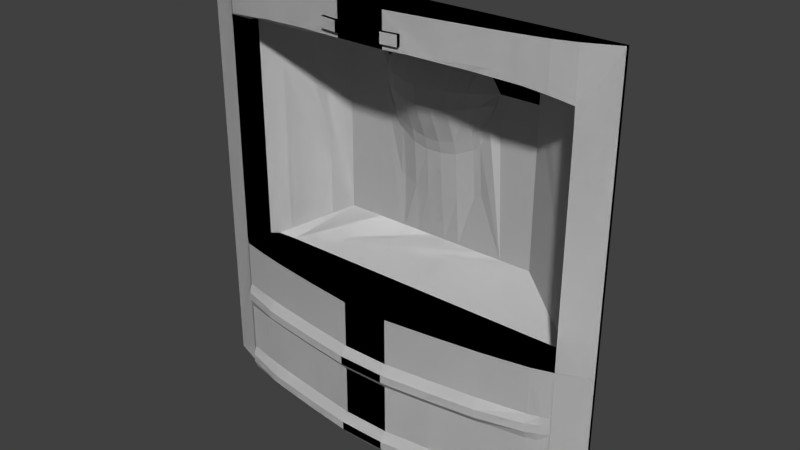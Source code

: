 # Source: bridg2_5.blend  (saved by Blender 2.76.0; exported with 4.5.12 LTS)
import bpy
from mathutils import Matrix  # noqa: F401  (used for matrix-valued properties, if any)

bpy.ops.wm.read_factory_settings(use_empty=True)
scene = bpy.context.scene
scene.name = 'Scene'

# ---- collections
col_collection_1 = bpy.data.collections.new('Collection 1'); scene.collection.children.link(col_collection_1)

# ---- materials (node trees are filled in below, after node groups)
mat_bridg2_4 = bpy.data.materials.new('bridg2_4')
mat_bridg2_4.alpha_threshold = 0.0
mat_bridg2_4.use_transparent_shadow = False
mat_bridg2_4.roughness = 0.5

# ---- material node trees

# ---- world
world_world = bpy.data.worlds.new('World'); scene.world = world_world
world_world.color = (0.05088, 0.05088, 0.05088)
world_world.use_sun_shadow = False
world_world.sun_shadow_jitter_overblur = 0.0
world_world.cycles.sampling_method = 'MANUAL'
world_world.cycles.sample_map_resolution = 256

# ---- meshes
me_bridg2_4_001 = bpy.data.meshes.new('bridg2_4.001')
me_bridg2_4_001.from_pydata([(-1.28, 1.28, -1.28), (1.28, 1.28, -1.28), (-1.28, 1.28, 1.28), (1.28, 1.28, 1.28), (-0.7111, 1.603, 0.7388), (0.9806, 1.422, 0.7887), (-0.4267, 1.66, 0.7388), (-0.1401, 1.513, 0.7388), (-0.2712, 1.577, 0.7388), (0.1422, 1.513, 0.7388), (0.4267, 1.66, 0.7388), (0.2844, 1.585, 0.7388), (0.7111, 1.596, 0.7388), (0.6193, 1.66, 0.8771), (-0.1401, 1.591, 0.8927), (1.101, 1.34, 0.9241), (0.2844, 1.66, 0.8927), (0.1422, 1.591, 0.8927), (-0.7111, 1.603, 0.864), (-0.2712, 1.66, 0.8881), (-0.4267, 1.66, 0.8827), (0.7111, 1.596, 0.8711), (0.9806, 1.422, 0.8969), (0.8558, 1.502, 0.8603), (-1.04, 1.34, 0.9463), (-1.096, 1.34, 0.9232), (1.101, 1.34, -0.4005), (1.041, 1.379, -0.4005), (-1.04, 1.34, -0.4005), (-1.096, 1.34, -0.4005), (1.041, 1.379, 0.8091), (1.041, 1.379, 0.9063), (-0.4267, 1.052, -0.4005), (-0.7111, 1.092, -0.4005), (0.9806, 1.143, -0.4005), (-1.04, 1.157, -0.4005), (0.7111, 1.092, -0.4005), (1.101, 1.182, -0.4005), (0.4267, 1.052, -0.4005), (0.1422, 1.018, -0.4005), (-0.1401, 1.018, -0.4005), (0.8558, 1.117, 1.049), (0.6124, 1.081, 1.069), (-1.04, 1.158, 1.008), (0.7111, 1.092, 1.062), (0.2844, 1.034, 1.087), (0.4267, 1.052, 1.08), (0.1422, 1.018, 1.087), (1.101, 1.181, 0.9925), (-0.1401, 1.018, 1.087), (-0.4267, 1.052, 1.076), (0.9806, 1.142, 1.027), (-0.7111, 1.092, 1.054), (-1.096, 1.199, 0.984), (-1.096, 1.199, -0.4005), (-1.096, 1.195, 1.1), (-1.096, 1.201, 0.9064), (-1.096, 1.195, -1.28), (-1.096, 1.195, -0.7299), (-1.096, 1.195, -0.7799), (-1.096, 1.195, -1.18), (-1.096, 1.195, -1.23), (-1.096, 1.195, -0.8299), (-1.096, 1.195, -1.13), (-1.096, 1.195, -0.6799), (-1.096, 1.195, 1.28), (1.101, 1.183, -0.4005), (1.101, 1.185, 0.9064), (1.101, 1.179, -0.7299), (1.101, 1.179, -0.7799), (1.101, 1.179, -1.18), (1.101, 1.179, -1.23), (1.101, 1.179, -0.8299), (1.101, 1.179, -1.13), (1.101, 1.179, -0.6799), (1.101, 1.179, 1.28), (1.101, 1.179, -1.28), (-1.28, 1.26, -1.28), (0.9806, 1.142, -1.28), (1.28, 1.26, -1.28), (1.28, 1.26, 1.28), (-1.04, 1.157, 1.28), (-1.28, 1.26, 1.28), (-1.28, 1.26, -0.4005), (-1.04, 1.157, -0.6799), (-1.04, 1.157, -1.13), (-1.04, 1.157, -0.8299), (-1.04, 1.137, -1.23), (-1.04, 1.137, -1.18), (-1.04, 1.137, -0.7799), (-1.04, 1.137, -0.7299), (-1.04, 1.157, -1.28), (-0.7111, 1.092, -1.28), (-0.4267, 1.052, -1.28), (-0.1401, 1.018, -1.28), (0.1422, 1.018, -1.28), (0.4267, 1.052, -1.28), (0.7111, 1.092, -1.28), (0.9806, 1.142, 1.28), (0.7111, 1.092, 1.28), (0.4267, 1.052, 1.28), (0.1422, 1.018, 1.28), (-0.1401, 1.018, 1.28), (-0.4267, 1.052, 1.28), (-0.7111, 1.092, 1.28), (0.9806, 1.142, -0.6799), (0.7111, 1.092, -0.6799), (0.4267, 1.052, -0.6799), (0.1422, 1.018, -0.6799), (-0.1401, 1.018, -0.6799), (-0.4267, 1.052, -0.6799), (-0.7111, 1.092, -0.6799), (0.9806, 1.142, -1.13), (0.7111, 1.092, -1.13), (0.4267, 1.052, -1.13), (0.1422, 1.018, -1.13), (-0.1401, 1.018, -1.13), (-0.4267, 1.052, -1.13), (-0.7111, 1.092, -1.13), (0.9806, 1.142, -0.8299), (0.7111, 1.092, -0.8299), (0.4267, 1.052, -0.8299), (0.1422, 1.018, -0.8299), (-0.1401, 1.018, -0.8299), (-0.4267, 1.052, -0.8299), (-0.7111, 1.092, -0.8299), (0.9809, 1.122, -1.23), (0.7111, 1.052, -1.23), (0.4267, 1.012, -1.23), (0.1422, 0.9779, -1.23), (-0.1401, 0.9779, -1.23), (-0.4267, 1.012, -1.23), (-0.7111, 1.052, -1.23), (0.9806, 1.122, -1.18), (0.7111, 1.052, -1.18), (0.4267, 1.012, -1.18), (0.1422, 0.9779, -1.18), (-0.1401, 0.9779, -1.18), (-0.4267, 1.012, -1.18), (-0.7111, 1.052, -1.18), (0.9806, 1.122, -0.7799), (0.7111, 1.052, -0.7799), (0.4267, 1.012, -0.7799), (0.1422, 0.9779, -0.7799), (-0.1401, 0.9779, -0.7799), (-0.4267, 1.012, -0.7799), (-0.7111, 1.052, -0.7799), (0.9809, 1.122, -0.7299), (0.7111, 1.052, -0.7299), (0.4267, 1.012, -0.7299), (0.1422, 0.9779, -0.7299), (-0.1401, 0.9779, -0.7299), (-0.4267, 1.012, -0.7299), (-0.7111, 1.052, -0.7299), (-1.04, 1.157, 1.1), (0.4267, 1.052, 1.1), (0.7111, 1.092, 1.1), (1.28, 1.26, -0.4005), (1.28, 1.26, 0.9064), (-1.28, 1.26, 1.1), (-1.28, 1.26, 0.9064), (-0.8753, 1.379, -0.4005), (-0.8753, 1.474, 0.8766), (-0.8753, 1.121, -0.4005), (-0.8753, 1.121, 1.031), (-0.8753, 1.121, -1.28), (-0.8753, 1.121, 1.28), (-0.8753, 1.121, -0.6799), (-0.8753, 1.121, -1.13), (-0.8753, 1.121, -0.8299), (-0.8753, 1.091, -1.23), (-0.8753, 1.091, -1.18), (-0.8753, 1.091, -0.7799), (-0.8753, 1.091, -0.7299), (0.8459, 1.115, 1.28), (0.8459, 1.115, 1.1), (0.6126, 1.077, 1.1), (-0.7932, 1.54, 0.8544), (-0.7932, 1.106, 1.042), (-0.7932, 1.106, -1.28), (-0.7932, 1.54, 0.7388), (-0.7932, 1.106, -0.6799), (-0.7932, 1.106, -1.13), (-0.7932, 1.106, -0.8299), (-0.7932, 1.066, -1.23), (-0.7932, 1.066, -1.18), (-0.7932, 1.066, -0.7799), (-0.7932, 1.066, -0.7299), (-0.64, 1.66, 0.8687), (-0.64, 1.081, 1.059), (0.04812, 1.488, 0.7388), (-0.04598, 1.488, 0.7388), (-0.04598, 1.576, 0.8927), (0.04812, 1.576, 0.8927), (-0.04598, 1.018, 1.087), (0.04812, 1.018, 1.087), (0.6193, 1.66, 0.7388), (1.041, 1.162, 1.01), (1.041, 1.161, -1.28), (1.041, 1.161, -0.6799), (1.041, 1.161, -1.13), (1.041, 1.161, -0.8299), (1.041, 1.151, -1.23), (1.041, 1.151, -1.18), (1.041, 1.151, -0.7799), (1.041, 1.151, -0.7299), (-0.1401, 1.018, 1.12), (0.1422, 1.018, 1.12), (-0.1401, 1.018, 1.18), (0.1422, 1.018, 1.18), (0.2396, 1.555, 0.7388), (0.2396, 1.66, 0.8927), (0.2396, 1.029, 1.087), (0.2396, 1.029, 1.12), (0.2396, 1.029, 1.18), (-0.2406, 1.557, 0.7388), (-0.2406, 1.66, 0.8892), (-0.2406, 1.029, 1.083), (-0.2406, 1.029, 1.12), (-0.2406, 1.029, 1.18), (0.1422, 0.9979, 1.12), (0.2396, 1.009, 1.12), (-0.1401, 0.9979, 1.12), (-0.1401, 0.9979, 1.18), (0.1422, 0.9979, 1.18), (0.2396, 1.009, 1.18), (-0.2405, 1.009, 1.12), (-0.2405, 1.009, 1.18), (0.04812, 1.585, 0.414), (0.383, 1.66, 0.7388), (-0.04598, 1.585, 0.414), (-0.2712, 1.618, 0.4897), (0.3363, 1.66, 0.8903), (0.2396, 1.614, 0.4763), (-0.2406, 1.614, 0.4767), (0.1422, 1.594, 0.4318), (-0.3556, 1.642, 0.7388), (-0.1401, 1.594, 0.4341), (-0.3195, 1.66, 0.8865), (0.2844, 1.616, 0.5166), (-0.3556, 1.66, 0.7902), (0.3621, 1.66, 0.828), (0.3463, 1.627, 0.5721), (-0.3268, 1.621, 0.5743), (0.2844, 1.59, 0.6623), (0.1422, 1.518, 0.6331), (-0.1401, 1.518, 0.6339), (-0.2712, 1.581, 0.6531), (0.04812, 1.498, 0.627), (-0.04598, 1.498, 0.627), (0.2396, 1.558, 0.6485), (-0.2406, 1.56, 0.6486), (0.3704, 1.637, 0.6814), (-0.3457, 1.628, 0.6822), (0.04812, 1.605, 0.3392), (-0.04598, 1.605, 0.3392), (-0.2712, 1.646, 0.4076), (0.2396, 1.639, 0.3955), (-0.2406, 1.64, 0.3959), (0.1422, 1.614, 0.3553), (-0.1401, 1.612, 0.3573), (0.2844, 1.638, 0.4319), (0.04812, 1.622, 0.07515), (-0.04598, 1.622, 0.07515), (-0.2712, 1.66, 0.1182), (0.2396, 1.66, 0.1106), (-0.2406, 1.66, 0.1108), (0.1422, 1.634, 0.08528), (-0.1401, 1.634, 0.08655), (0.2844, 1.66, 0.1335), (0.6193, 1.656, -0.2087), (-0.4267, 1.656, -0.2087), (0.2396, 1.656, -0.2087), (-0.2406, 1.656, -0.2087), (-0.9997, 1.373, -0.4005), (-0.64, 1.656, -0.2087), (0.1422, 1.656, -0.2087), (-0.1401, 1.656, -0.2087), (0.04812, 1.656, -0.2087), (0.2844, 1.656, -0.2087), (-0.04598, 1.656, -0.2087), (0.4267, 1.656, -0.2087), (-0.2712, 1.656, -0.2087)], [], [(123, 122, 143, 144), (135, 134, 113, 114), (164, 43, 24, 162), (129, 128, 135, 136), (41, 44, 21, 23), (6, 236, 240, 238, 20), (257, 261, 239, 233), (210, 11, 16, 211), (120, 121, 114, 113), (180, 4, 18, 177), (215, 7, 14, 216), (190, 9, 17, 193), (11, 229, 241, 232, 16), (196, 12, 21, 13), (125, 124, 145, 146), (258, 260, 237, 234), (254, 259, 235, 228), (274, 275, 188, 18, 4, 180, 177, 162, 24, 28), (51, 41, 23, 22), (43, 53, 25, 24), (27, 26, 15, 31, 30, 5, 22, 23, 21, 12, 196, 270), (53, 43, 154, 55), (161, 27, 270, 281, 279, 272, 276, 278, 280, 277, 273, 282, 271, 275, 274), (217, 50, 20, 238, 19, 216), (46, 45, 16, 232, 13, 42), (2, 0, 77, 83, 160, 159, 82), (42, 44, 156, 176), (83, 54, 56, 160), (160, 56, 53, 55, 159), (51, 98, 174, 175, 156, 44, 41), (205, 68, 74, 199), (203, 70, 73, 200), (144, 143, 150, 151), (198, 76, 71, 202), (201, 72, 69, 204), (126, 202, 71, 70, 203, 133), (44, 42, 13, 21), (232, 241, 229, 10, 281, 270, 196, 13), (94, 95, 129, 130), (59, 89, 90, 58), (186, 146, 153, 187), (111, 110, 32, 33), (121, 122, 115, 114), (141, 140, 147, 148), (62, 86, 89, 59), (183, 125, 146, 186), (153, 152, 110, 111), (167, 181, 111, 33, 163), (150, 149, 107, 108), (120, 119, 140, 141), (61, 87, 88, 60), (184, 132, 139, 185), (146, 145, 152, 153), (137, 136, 115, 116), (143, 142, 149, 150), (127, 126, 133, 134), (57, 91, 87, 61), (179, 92, 132, 184), (139, 138, 117, 118), (136, 135, 114, 115), (97, 78, 126, 127), (168, 169, 86, 85), (166, 164, 178, 52, 104), (60, 88, 85, 63), (185, 139, 118, 182), (51, 197, 48, 75, 98), (112, 200, 73, 72, 201, 119), (122, 121, 142, 143), (134, 133, 112, 113), (58, 90, 84, 64), (187, 153, 111, 181), (92, 93, 131, 132), (155, 100, 101, 209, 214, 213, 207, 47, 212, 45, 46), (121, 120, 141, 142), (148, 147, 105, 106), (194, 49, 14, 192), (189, 52, 18, 188), (197, 51, 22, 31), (66, 157, 158, 67), (105, 199, 74, 37, 34), (212, 47, 17, 211), (109, 108, 39, 40), (81, 154, 43, 164, 166), (124, 123, 144, 145), (152, 151, 109, 110), (103, 50, 217, 49, 206, 218, 219, 208, 102), (93, 94, 130, 131), (131, 130, 137, 138), (145, 144, 151, 152), (107, 106, 36, 38), (64, 84, 35, 54), (158, 80, 75, 48, 67), (104, 52, 189, 50, 103), (124, 117, 116, 123), (106, 105, 34, 36), (115, 122, 123, 116), (110, 109, 40, 32), (101, 102, 208, 209), (36, 34, 37, 26, 27, 161, 274, 28, 29, 54, 35, 163, 33, 32, 40, 39, 38), (2, 82, 65, 81, 166, 104, 103, 102, 101, 100, 99, 174, 98, 75, 80, 3), (37, 67, 48, 15, 26), (55, 65, 82, 159), (194, 195, 47, 207, 206, 49), (84, 167, 163, 35), (90, 173, 167, 84), (88, 171, 168, 85), (91, 165, 170, 87), (87, 170, 171, 88), (86, 169, 172, 89), (89, 172, 173, 90), (79, 157, 66, 37, 74, 68, 69, 72, 73, 70, 71, 76), (118, 117, 124, 125), (178, 164, 162, 177), (108, 107, 38, 39), (138, 137, 116, 117), (29, 28, 24, 25), (183, 169, 168, 182, 118, 125), (52, 178, 177, 18), (173, 187, 181, 167), (171, 185, 182, 168), (165, 179, 184, 170), (170, 184, 185, 171), (169, 183, 186, 172), (172, 186, 187, 173), (156, 99, 100, 155, 176), (95, 96, 128, 129), (47, 195, 193, 17), (195, 194, 192, 193), (63, 85, 86, 62), (208, 219, 227, 223, 224, 225, 214, 209), (260, 255, 230, 237), (255, 254, 228, 230), (7, 191, 192, 14), (191, 190, 193, 192), (220, 224, 223, 222), (48, 197, 31, 15), (1, 79, 76, 198, 78, 97, 96, 95, 94, 93, 92, 179, 165, 91, 57, 77, 0), (119, 201, 204, 140), (78, 198, 202, 126), (151, 150, 108, 109), (133, 203, 200, 112), (147, 205, 199, 105), (5, 30, 31, 22), (46, 42, 176, 155), (1, 3, 80, 158, 157, 79), (96, 97, 127, 128), (140, 204, 69, 68, 205, 147), (132, 131, 138, 139), (60, 63, 62, 59, 58, 64, 54, 83, 77, 57, 61), (174, 99, 156, 175), (142, 141, 148, 149), (149, 148, 106, 107), (154, 81, 65, 55), (56, 54, 29, 25, 53), (207, 213, 221, 220, 222, 226, 218, 206), (113, 112, 119, 120), (45, 212, 211, 16), (9, 210, 211, 17), (259, 257, 233, 235), (49, 217, 216, 14), (256, 258, 234, 231), (8, 215, 216, 19), (130, 129, 136, 137), (221, 225, 224, 220), (222, 223, 227, 226), (213, 214, 225, 221), (219, 218, 226, 227), (228, 235, 245, 248), (246, 249, 191, 7), (247, 251, 215, 8), (238, 240, 236, 8, 19), (251, 246, 7, 215), (245, 250, 210, 9), (244, 252, 229, 11), (249, 248, 190, 191), (253, 243, 231, 247), (250, 244, 11, 210), (248, 245, 9, 190), (233, 239, 244, 250), (236, 253, 247, 8), (230, 228, 248, 249), (239, 242, 252, 244), (235, 233, 250, 245), (234, 237, 246, 251), (231, 234, 251, 247), (237, 230, 249, 246), (264, 266, 258, 256), (267, 265, 257, 259), (263, 262, 254, 255), (268, 263, 255, 260), (262, 267, 259, 254), (266, 268, 260, 258), (265, 269, 261, 257), (128, 127, 134, 135), (50, 189, 188, 20), (271, 282, 264, 256, 231, 243, 253, 236, 6), (273, 277, 268, 266), (277, 280, 263, 268), (276, 272, 265, 267), (275, 271, 6, 20, 188), (272, 279, 269, 265), (278, 276, 267, 262), (280, 278, 262, 263), (282, 273, 266, 264), (279, 281, 10, 229, 252, 242, 239, 261, 269)])
me_bridg2_4_001.polygons.foreach_set('use_smooth', [True] * 205)
me_bridg2_4_001.materials.append(mat_bridg2_4)
me_bridg2_4_001.use_remesh_preserve_volume = False
me_bridg2_4_001.use_remesh_preserve_attributes = False
me_bridg2_4_001.use_mirror_vertex_groups = False
me_bridg2_4_001.update()
me_bridg2_4 = bpy.data.meshes.new('bridg2_4')
me_bridg2_4.from_pydata([(-1.28, 1.28, -1.28), (1.28, 1.28, -1.28), (-1.28, 1.28, 1.28), (1.28, 1.28, 1.28), (-0.7111, 1.603, 0.7388), (0.9806, 1.422, 0.7887), (-0.4267, 1.66, 0.7388), (-0.1401, 1.513, 0.7388), (-0.2712, 1.577, 0.7388), (0.1422, 1.513, 0.7388), (0.4267, 1.66, 0.7388), (0.2844, 1.585, 0.7388), (0.7111, 1.596, 0.7388), (0.6193, 1.66, 0.8771), (-0.1401, 1.591, 0.8927), (1.101, 1.34, 0.9241), (0.2844, 1.66, 0.8927), (0.1422, 1.591, 0.8927), (-0.7111, 1.603, 0.864), (-0.2712, 1.66, 0.8881), (-0.4267, 1.66, 0.8827), (0.7111, 1.596, 0.8711), (0.9806, 1.422, 0.8969), (0.8558, 1.502, 0.8603), (-1.04, 1.34, 0.9463), (-1.096, 1.34, 0.9232), (1.101, 1.34, -0.4005), (1.041, 1.379, -0.4005), (-1.04, 1.34, -0.4005), (-1.096, 1.34, -0.4005), (1.041, 1.379, 0.8091), (1.041, 1.379, 0.9063), (-0.4267, 1.052, -0.4005), (-0.7111, 1.092, -0.4005), (0.9806, 1.143, -0.4005), (-1.04, 1.157, -0.4005), (0.7111, 1.092, -0.4005), (1.101, 1.182, -0.4005), (0.4267, 1.052, -0.4005), (0.1422, 1.018, -0.4005), (-0.1401, 1.018, -0.4005), (0.8558, 1.117, 1.049), (0.6124, 1.081, 1.069), (-1.04, 1.158, 1.008), (0.7111, 1.092, 1.062), (0.2844, 1.034, 1.087), (0.4267, 1.052, 1.08), (0.1422, 1.018, 1.087), (1.101, 1.181, 0.9925), (-0.1401, 1.018, 1.087), (-0.4267, 1.052, 1.076), (0.9806, 1.142, 1.027), (-0.7111, 1.092, 1.054), (-1.096, 1.199, 0.984), (-1.096, 1.199, -0.4005), (-1.096, 1.195, 1.1), (-1.096, 1.201, 0.9064), (-1.096, 1.195, -1.28), (-1.096, 1.195, -0.7299), (-1.096, 1.195, -0.7799), (-1.096, 1.195, -1.18), (-1.096, 1.195, -1.23), (-1.096, 1.195, -0.8299), (-1.096, 1.195, -1.13), (-1.096, 1.195, -0.6799), (-1.096, 1.195, 1.28), (1.101, 1.183, -0.4005), (1.101, 1.185, 0.9064), (1.101, 1.179, -0.7299), (1.101, 1.179, -0.7799), (1.101, 1.179, -1.18), (1.101, 1.179, -1.23), (1.101, 1.179, -0.8299), (1.101, 1.179, -1.13), (1.101, 1.179, -0.6799), (1.101, 1.179, 1.28), (1.101, 1.179, -1.28), (-1.28, 1.26, -1.28), (0.9806, 1.142, -1.28), (1.28, 1.26, -1.28), (1.28, 1.26, 1.28), (-1.04, 1.157, 1.28), (-1.28, 1.26, 1.28), (-1.28, 1.26, -0.4005), (-1.04, 1.157, -0.6799), (-1.04, 1.157, -1.13), (-1.04, 1.157, -0.8299), (-1.04, 1.137, -1.23), (-1.04, 1.137, -1.18), (-1.04, 1.137, -0.7799), (-1.04, 1.137, -0.7299), (-1.04, 1.157, -1.28), (-0.7111, 1.092, -1.28), (-0.4267, 1.052, -1.28), (-0.1401, 1.018, -1.28), (0.1422, 1.018, -1.28), (0.4267, 1.052, -1.28), (0.7111, 1.092, -1.28), (0.9806, 1.142, 1.28), (0.7111, 1.092, 1.28), (0.4267, 1.052, 1.28), (0.1422, 1.018, 1.28), (-0.1401, 1.018, 1.28), (-0.4267, 1.052, 1.28), (-0.7111, 1.092, 1.28), (0.9806, 1.142, -0.6799), (0.7111, 1.092, -0.6799), (0.4267, 1.052, -0.6799), (0.1422, 1.018, -0.6799), (-0.1401, 1.018, -0.6799), (-0.4267, 1.052, -0.6799), (-0.7111, 1.092, -0.6799), (0.9806, 1.142, -1.13), (0.7111, 1.092, -1.13), (0.4267, 1.052, -1.13), (0.1422, 1.018, -1.13), (-0.1401, 1.018, -1.13), (-0.4267, 1.052, -1.13), (-0.7111, 1.092, -1.13), (0.9806, 1.142, -0.8299), (0.7111, 1.092, -0.8299), (0.4267, 1.052, -0.8299), (0.1422, 1.018, -0.8299), (-0.1401, 1.018, -0.8299), (-0.4267, 1.052, -0.8299), (-0.7111, 1.092, -0.8299), (0.9809, 1.122, -1.23), (0.7111, 1.052, -1.23), (0.4267, 1.012, -1.23), (0.1422, 0.9779, -1.23), (-0.1401, 0.9779, -1.23), (-0.4267, 1.012, -1.23), (-0.7111, 1.052, -1.23), (0.9806, 1.122, -1.18), (0.7111, 1.052, -1.18), (0.4267, 1.012, -1.18), (0.1422, 0.9779, -1.18), (-0.1401, 0.9779, -1.18), (-0.4267, 1.012, -1.18), (-0.7111, 1.052, -1.18), (0.9806, 1.122, -0.7799), (0.7111, 1.052, -0.7799), (0.4267, 1.012, -0.7799), (0.1422, 0.9779, -0.7799), (-0.1401, 0.9779, -0.7799), (-0.4267, 1.012, -0.7799), (-0.7111, 1.052, -0.7799), (0.9809, 1.122, -0.7299), (0.7111, 1.052, -0.7299), (0.4267, 1.012, -0.7299), (0.1422, 0.9779, -0.7299), (-0.1401, 0.9779, -0.7299), (-0.4267, 1.012, -0.7299), (-0.7111, 1.052, -0.7299), (-1.04, 1.157, 1.1), (0.4267, 1.052, 1.1), (0.7111, 1.092, 1.1), (1.28, 1.26, -0.4005), (1.28, 1.26, 0.9064), (-1.28, 1.26, 1.1), (-1.28, 1.26, 0.9064), (-0.8753, 1.379, -0.4005), (-0.8753, 1.474, 0.8766), (-0.8753, 1.121, -0.4005), (-0.8753, 1.121, 1.031), (-0.8753, 1.121, -1.28), (-0.8753, 1.121, 1.28), (-0.8753, 1.121, -0.6799), (-0.8753, 1.121, -1.13), (-0.8753, 1.121, -0.8299), (-0.8753, 1.091, -1.23), (-0.8753, 1.091, -1.18), (-0.8753, 1.091, -0.7799), (-0.8753, 1.091, -0.7299), (0.8459, 1.115, 1.28), (0.8459, 1.115, 1.1), (0.6126, 1.077, 1.1), (-0.7932, 1.54, 0.8544), (-0.7932, 1.106, 1.042), (-0.7932, 1.106, -1.28), (-0.7932, 1.54, 0.7388), (-0.7932, 1.106, -0.6799), (-0.7932, 1.106, -1.13), (-0.7932, 1.106, -0.8299), (-0.7932, 1.066, -1.23), (-0.7932, 1.066, -1.18), (-0.7932, 1.066, -0.7799), (-0.7932, 1.066, -0.7299), (-0.64, 1.66, 0.8687), (-0.64, 1.081, 1.059), (0.04812, 1.488, 0.7388), (-0.04598, 1.488, 0.7388), (-0.04598, 1.576, 0.8927), (0.04812, 1.576, 0.8927), (-0.04598, 1.018, 1.087), (0.04812, 1.018, 1.087), (0.6193, 1.66, 0.7388), (1.041, 1.162, 1.01), (1.041, 1.161, -1.28), (1.041, 1.161, -0.6799), (1.041, 1.161, -1.13), (1.041, 1.161, -0.8299), (1.041, 1.151, -1.23), (1.041, 1.151, -1.18), (1.041, 1.151, -0.7799), (1.041, 1.151, -0.7299), (-0.1401, 1.018, 1.12), (0.1422, 1.018, 1.12), (-0.1401, 1.018, 1.18), (0.1422, 1.018, 1.18), (0.2396, 1.555, 0.7388), (0.2396, 1.66, 0.8927), (0.2396, 1.029, 1.087), (0.2396, 1.029, 1.12), (0.2396, 1.029, 1.18), (-0.2406, 1.557, 0.7388), (-0.2406, 1.66, 0.8892), (-0.2406, 1.029, 1.083), (-0.2406, 1.029, 1.12), (-0.2406, 1.029, 1.18), (0.1422, 0.9979, 1.12), (0.2396, 1.009, 1.12), (-0.1401, 0.9979, 1.12), (-0.1401, 0.9979, 1.18), (0.1422, 0.9979, 1.18), (0.2396, 1.009, 1.18), (-0.2405, 1.009, 1.12), (-0.2405, 1.009, 1.18), (0.04812, 1.585, 0.414), (0.383, 1.66, 0.7388), (-0.04598, 1.585, 0.414), (-0.2712, 1.618, 0.4897), (0.3363, 1.66, 0.8903), (0.2396, 1.614, 0.4763), (-0.2406, 1.614, 0.4767), (0.1422, 1.594, 0.4318), (-0.3556, 1.642, 0.7388), (-0.1401, 1.594, 0.4341), (-0.3195, 1.66, 0.8865), (0.2844, 1.616, 0.5166), (-0.3556, 1.66, 0.7902), (0.3621, 1.66, 0.828), (0.3463, 1.627, 0.5721), (-0.3268, 1.621, 0.5743), (0.2844, 1.59, 0.6623), (0.1422, 1.518, 0.6331), (-0.1401, 1.518, 0.6339), (-0.2712, 1.581, 0.6531), (0.04812, 1.498, 0.627), (-0.04598, 1.498, 0.627), (0.2396, 1.558, 0.6485), (-0.2406, 1.56, 0.6486), (0.3704, 1.637, 0.6814), (-0.3457, 1.628, 0.6822), (0.04812, 1.605, 0.3392), (-0.04598, 1.605, 0.3392), (-0.2712, 1.646, 0.4076), (0.2396, 1.639, 0.3955), (-0.2406, 1.64, 0.3959), (0.1422, 1.614, 0.3553), (-0.1401, 1.612, 0.3573), (0.2844, 1.638, 0.4319), (0.04812, 1.622, 0.07515), (-0.04598, 1.622, 0.07515), (-0.2712, 1.66, 0.1182), (0.2396, 1.66, 0.1106), (-0.2406, 1.66, 0.1108), (0.1422, 1.634, 0.08528), (-0.1401, 1.634, 0.08655), (0.2844, 1.66, 0.1335), (0.6193, 1.656, -0.2087), (-0.4267, 1.656, -0.2087), (0.2396, 1.656, -0.2087), (-0.2406, 1.656, -0.2087), (-0.9997, 1.373, -0.4005), (-0.64, 1.656, -0.2087), (0.1422, 1.656, -0.2087), (-0.1401, 1.656, -0.2087), (0.04812, 1.656, -0.2087), (0.2844, 1.656, -0.2087), (-0.04598, 1.656, -0.2087), (0.4267, 1.656, -0.2087), (-0.2712, 1.656, -0.2087)], [], [(123, 122, 143, 144), (135, 134, 113, 114), (164, 43, 24, 162), (129, 128, 135, 136), (41, 44, 21, 23), (6, 236, 240, 238, 20), (257, 261, 239, 233), (210, 11, 16, 211), (120, 121, 114, 113), (180, 4, 18, 177), (215, 7, 14, 216), (190, 9, 17, 193), (11, 229, 241, 232, 16), (196, 12, 21, 13), (125, 124, 145, 146), (258, 260, 237, 234), (254, 259, 235, 228), (274, 275, 188, 18, 4, 180, 177, 162, 24, 28), (51, 41, 23, 22), (43, 53, 25, 24), (27, 26, 15, 31, 30, 5, 22, 23, 21, 12, 196, 270), (53, 43, 154, 55), (161, 27, 270, 281, 279, 272, 276, 278, 280, 277, 273, 282, 271, 275, 274), (217, 50, 20, 238, 19, 216), (46, 45, 16, 232, 13, 42), (2, 0, 77, 83, 160, 159, 82), (42, 44, 156, 176), (83, 54, 56, 160), (160, 56, 53, 55, 159), (51, 98, 174, 175, 156, 44, 41), (205, 68, 74, 199), (203, 70, 73, 200), (144, 143, 150, 151), (198, 76, 71, 202), (201, 72, 69, 204), (126, 202, 71, 70, 203, 133), (44, 42, 13, 21), (232, 241, 229, 10, 281, 270, 196, 13), (94, 95, 129, 130), (59, 89, 90, 58), (186, 146, 153, 187), (111, 110, 32, 33), (121, 122, 115, 114), (141, 140, 147, 148), (62, 86, 89, 59), (183, 125, 146, 186), (153, 152, 110, 111), (167, 181, 111, 33, 163), (150, 149, 107, 108), (120, 119, 140, 141), (61, 87, 88, 60), (184, 132, 139, 185), (146, 145, 152, 153), (137, 136, 115, 116), (143, 142, 149, 150), (127, 126, 133, 134), (57, 91, 87, 61), (179, 92, 132, 184), (139, 138, 117, 118), (136, 135, 114, 115), (97, 78, 126, 127), (168, 169, 86, 85), (166, 164, 178, 52, 104), (60, 88, 85, 63), (185, 139, 118, 182), (51, 197, 48, 75, 98), (112, 200, 73, 72, 201, 119), (122, 121, 142, 143), (134, 133, 112, 113), (58, 90, 84, 64), (187, 153, 111, 181), (92, 93, 131, 132), (155, 100, 101, 209, 214, 213, 207, 47, 212, 45, 46), (121, 120, 141, 142), (148, 147, 105, 106), (194, 49, 14, 192), (189, 52, 18, 188), (197, 51, 22, 31), (66, 157, 158, 67), (105, 199, 74, 37, 34), (212, 47, 17, 211), (109, 108, 39, 40), (81, 154, 43, 164, 166), (124, 123, 144, 145), (152, 151, 109, 110), (103, 50, 217, 49, 206, 218, 219, 208, 102), (93, 94, 130, 131), (131, 130, 137, 138), (145, 144, 151, 152), (107, 106, 36, 38), (64, 84, 35, 54), (158, 80, 75, 48, 67), (104, 52, 189, 50, 103), (124, 117, 116, 123), (106, 105, 34, 36), (115, 122, 123, 116), (110, 109, 40, 32), (101, 102, 208, 209), (36, 34, 37, 26, 27, 161, 274, 28, 29, 54, 35, 163, 33, 32, 40, 39, 38), (2, 82, 65, 81, 166, 104, 103, 102, 101, 100, 99, 174, 98, 75, 80, 3), (37, 67, 48, 15, 26), (55, 65, 82, 159), (194, 195, 47, 207, 206, 49), (84, 167, 163, 35), (90, 173, 167, 84), (88, 171, 168, 85), (91, 165, 170, 87), (87, 170, 171, 88), (86, 169, 172, 89), (89, 172, 173, 90), (79, 157, 66, 37, 74, 68, 69, 72, 73, 70, 71, 76), (118, 117, 124, 125), (178, 164, 162, 177), (108, 107, 38, 39), (138, 137, 116, 117), (29, 28, 24, 25), (183, 169, 168, 182, 118, 125), (52, 178, 177, 18), (173, 187, 181, 167), (171, 185, 182, 168), (165, 179, 184, 170), (170, 184, 185, 171), (169, 183, 186, 172), (172, 186, 187, 173), (156, 99, 100, 155, 176), (95, 96, 128, 129), (47, 195, 193, 17), (195, 194, 192, 193), (63, 85, 86, 62), (208, 219, 227, 223, 224, 225, 214, 209), (260, 255, 230, 237), (255, 254, 228, 230), (7, 191, 192, 14), (191, 190, 193, 192), (220, 224, 223, 222), (48, 197, 31, 15), (1, 79, 76, 198, 78, 97, 96, 95, 94, 93, 92, 179, 165, 91, 57, 77, 0), (119, 201, 204, 140), (78, 198, 202, 126), (151, 150, 108, 109), (133, 203, 200, 112), (147, 205, 199, 105), (5, 30, 31, 22), (46, 42, 176, 155), (1, 3, 80, 158, 157, 79), (96, 97, 127, 128), (140, 204, 69, 68, 205, 147), (132, 131, 138, 139), (60, 63, 62, 59, 58, 64, 54, 83, 77, 57, 61), (174, 99, 156, 175), (142, 141, 148, 149), (149, 148, 106, 107), (154, 81, 65, 55), (56, 54, 29, 25, 53), (207, 213, 221, 220, 222, 226, 218, 206), (113, 112, 119, 120), (45, 212, 211, 16), (9, 210, 211, 17), (259, 257, 233, 235), (49, 217, 216, 14), (256, 258, 234, 231), (8, 215, 216, 19), (130, 129, 136, 137), (221, 225, 224, 220), (222, 223, 227, 226), (213, 214, 225, 221), (219, 218, 226, 227), (228, 235, 245, 248), (246, 249, 191, 7), (247, 251, 215, 8), (238, 240, 236, 8, 19), (251, 246, 7, 215), (245, 250, 210, 9), (244, 252, 229, 11), (249, 248, 190, 191), (253, 243, 231, 247), (250, 244, 11, 210), (248, 245, 9, 190), (233, 239, 244, 250), (236, 253, 247, 8), (230, 228, 248, 249), (239, 242, 252, 244), (235, 233, 250, 245), (234, 237, 246, 251), (231, 234, 251, 247), (237, 230, 249, 246), (264, 266, 258, 256), (267, 265, 257, 259), (263, 262, 254, 255), (268, 263, 255, 260), (262, 267, 259, 254), (266, 268, 260, 258), (265, 269, 261, 257), (128, 127, 134, 135), (50, 189, 188, 20), (271, 282, 264, 256, 231, 243, 253, 236, 6), (273, 277, 268, 266), (277, 280, 263, 268), (276, 272, 265, 267), (275, 271, 6, 20, 188), (272, 279, 269, 265), (278, 276, 267, 262), (280, 278, 262, 263), (282, 273, 266, 264), (279, 281, 10, 229, 252, 242, 239, 261, 269)])
_uv = me_bridg2_4.uv_layers.new(name='UVMap')
_uv.uv.foreach_set('vector', [0.4453, 0.1758, 0.5556, 0.1758, 0.5556, 0.1953, 0.4453, 0.1953, 0.6667, 0.03907, 0.7778, 0.03907, 0.7778, 0.0586, 0.6667, 0.0586, 0.4469, 0.5325, 0.4362, 0.531, 0.4362, 0.531, 0.4469, 0.5325, 0.5556, 0.01953, 0.6667, 0.01953, 0.6667, 0.03907, 0.5556, 0.03907, 0.5589, 0.5337, 0.5496, 0.5345, 0.5496, 0.5345, 0.5589, 0.5337, 0.3333, 0.8541, 0.3611, 0.8541, 0.3611, 0.8737, 0.3752, 0.9107, 0.3333, 0.9089, 0.5936, 0.6963, 0.6111, 0.713, 0.6111, 0.7519, 0.5936, 0.7334, 0.5936, 0.8541, 0.6111, 0.8541, 0.6111, 0.9135, 0.5936, 0.9135, 0.7778, 0.1758, 0.6667, 0.1758, 0.6667, 0.0586, 0.7778, 0.0586, 0.1902, 0.8541, 0.2222, 0.8541, 0.2222, 0.9003, 0.1902, 0.8959, 0.406, 0.8541, 0.4453, 0.8541, 0.4453, 0.9135, 0.406, 0.9119, 0.5188, 0.8541, 0.5556, 0.8541, 0.5556, 0.9135, 0.5188, 0.9135, 0.6111, 0.8541, 0.6496, 0.8541, 0.6414, 0.8884, 0.6314, 0.9124, 0.6111, 0.9135, 0.7419, 0.8541, 0.7778, 0.8541, 0.7778, 0.9036, 0.7495, 0.9061, 0.2222, 0.1758, 0.3333, 0.1758, 0.3333, 0.1953, 0.2222, 0.1953, 0.406, 0.6964, 0.4453, 0.6787, 0.4453, 0.714, 0.406, 0.7336, 0.5188, 0.6703, 0.5556, 0.6778, 0.5556, 0.7129, 0.5188, 0.7048, 0.1095, 0.3436, 0.25, 0.4185, 0.25, 0.9025, 0.2222, 0.9003, 0.2222, 0.8541, 0.1902, 0.8541, 0.1902, 0.8959, 0.1581, 0.8915, 0.09394, 0.8826, 0.09394, 0.3436, 0.567, 0.5322, 0.5589, 0.5337, 0.5589, 0.5337, 0.567, 0.5322, 0.4362, 0.531, 0.4326, 0.5294, 0.4326, 0.5294, 0.4362, 0.531, 0.9066, 0.3436, 0.9302, 0.3436, 0.9302, 0.8764, 0.9066, 0.8832, 0.9066, 0.8541, 0.8831, 0.8541, 0.8831, 0.89, 0.8343, 0.8986, 0.7778, 0.9036, 0.7778, 0.8541, 0.7419, 0.8541, 0.7419, 0.4185, 0.07202, 0.8844, 0.09394, 0.8939, 0.09394, 0.9297, 0.07202, 0.9297, 0.1581, 0.3436, 0.9066, 0.3436, 0.7419, 0.4185, 0.6667, 0.4185, 0.6111, 0.4185, 0.5936, 0.4185, 0.5556, 0.4185, 0.5188, 0.4185, 0.482, 0.4185, 0.4453, 0.4185, 0.406, 0.4185, 0.3941, 0.4185, 0.3333, 0.4185, 0.25, 0.4185, 0.1095, 0.3436, 0.488, 0.5359, 0.4759, 0.5354, 0.4759, 0.5354, 0.4828, 0.5356, 0.486, 0.5358, 0.488, 0.5359, 0.5312, 0.5356, 0.522, 0.5361, 0.522, 0.5361, 0.5253, 0.5359, 0.5449, 0.5349, 0.5449, 0.5349, 0.0002577, 0.9997, 0.0002577, 0.0002577, 0.0002577, 0.0002577, 0.0002578, 0.3436, 0.0002578, 0.8539, 0.0002578, 0.9294, 0.0002577, 0.9997, 0.7495, 0.9174, 0.7778, 0.9149, 0.7778, 0.9297, 0.7393, 0.9297, 6.592e-08, 0.3436, 0.06981, 0.3436, 0.06981, 0.8541, 6.592e-08, 0.8541, 6.592e-08, 0.8541, 0.06981, 0.8541, 0.06981, 0.8844, 0.06981, 0.9297, 6.592e-08, 0.9297, 0.8831, 0.9013, 0.8831, 1.0, 0.8304, 1.0, 0.8304, 0.9297, 0.7778, 0.9297, 0.7778, 0.9149, 0.8343, 0.9099, 0.9067, 0.2149, 0.9302, 0.2149, 0.9302, 0.2344, 0.9066, 0.2344, 0.9066, 0.03907, 0.9302, 0.03907, 0.9302, 0.0586, 0.9066, 0.0586, 0.4453, 0.1953, 0.5556, 0.1953, 0.5556, 0.2149, 0.4453, 0.2149, 0.9066, 3.196e-08, 0.9302, 0.0, 0.9302, 0.01954, 0.9067, 0.01955, 0.9066, 0.1758, 0.9302, 0.1758, 0.9302, 0.1953, 0.9066, 0.1953, 0.8832, 0.01955, 0.9067, 0.01955, 0.9302, 0.01954, 0.9302, 0.03907, 0.9066, 0.03907, 0.8831, 0.03907, 0.5496, 0.5345, 0.5449, 0.5349, 0.5449, 0.5349, 0.5496, 0.5345, 0.6314, 0.9124, 0.6414, 0.8884, 0.6496, 0.8541, 0.6667, 0.8541, 0.6667, 0.4185, 0.7419, 0.4185, 0.7419, 0.8541, 0.7495, 0.9061, 0.4453, 6.393e-08, 0.5556, 6.393e-08, 0.5556, 0.01953, 0.4453, 0.01953, 0.07202, 0.1953, 0.09394, 0.1953, 0.09394, 0.2149, 0.07202, 0.2149, 0.1902, 0.1953, 0.2222, 0.1953, 0.2222, 0.2149, 0.1902, 0.2149, 0.2222, 0.2344, 0.3333, 0.2344, 0.3333, 0.3436, 0.2222, 0.3436, 0.6667, 0.1758, 0.5556, 0.1758, 0.5556, 0.0586, 0.6667, 0.0586, 0.7778, 0.1953, 0.8831, 0.1953, 0.8832, 0.2149, 0.7778, 0.2149, 0.07202, 0.1758, 0.09394, 0.1758, 0.09394, 0.1953, 0.07202, 0.1953, 0.1902, 0.1758, 0.2222, 0.1758, 0.2222, 0.1953, 0.1902, 0.1953, 0.2222, 0.2149, 0.3333, 0.2149, 0.3333, 0.2344, 0.2222, 0.2344, 0.1581, 0.2344, 0.1902, 0.2344, 0.2222, 0.2344, 0.2222, 0.3436, 0.1581, 0.3436, 0.5556, 0.2149, 0.6667, 0.2149, 0.6667, 0.2344, 0.5556, 0.2344, 0.7778, 0.1758, 0.8831, 0.1758, 0.8831, 0.1953, 0.7778, 0.1953, 0.07202, 0.01953, 0.09394, 0.01953, 0.09394, 0.03907, 0.07202, 0.03907, 0.1902, 0.01953, 0.2222, 0.01953, 0.2222, 0.03907, 0.1902, 0.03907, 0.2222, 0.1953, 0.3333, 0.1953, 0.3333, 0.2149, 0.2222, 0.2149, 0.4453, 0.03907, 0.5556, 0.03907, 0.5556, 0.0586, 0.4453, 0.0586, 0.5556, 0.1953, 0.6667, 0.1953, 0.6667, 0.2149, 0.5556, 0.2149, 0.7778, 0.01953, 0.8832, 0.01955, 0.8831, 0.03907, 0.7778, 0.03907, 0.07202, 0.0, 0.09394, 0.0, 0.09394, 0.01953, 0.07202, 0.01953, 0.1902, 0.0, 0.2222, 0.0, 0.2222, 0.01953, 0.1902, 0.01953, 0.2222, 0.03907, 0.3333, 0.03907, 0.3333, 0.0586, 0.2222, 0.0586, 0.5556, 0.03907, 0.6667, 0.03907, 0.6667, 0.0586, 0.5556, 0.0586, 0.7778, 0.0, 0.8831, 6.393e-08, 0.8832, 0.01955, 0.7778, 0.01953, 0.1581, 0.0586, 0.1581, 0.1758, 0.09394, 0.1758, 0.09394, 0.0586, 0.1581, 1.0, 0.1581, 0.9027, 0.1902, 0.9072, 0.2222, 0.9116, 0.2222, 1.0, 0.07202, 0.03907, 0.09394, 0.03907, 0.09394, 0.0586, 0.07202, 0.0586, 0.1902, 0.03907, 0.2222, 0.03907, 0.2222, 0.0586, 0.1902, 0.0586, 0.8831, 0.9013, 0.9066, 0.8945, 0.9302, 0.8877, 0.9302, 1.0, 0.8831, 1.0, 0.8831, 0.0586, 0.9066, 0.0586, 0.9302, 0.0586, 0.9302, 0.1758, 0.9066, 0.1758, 0.8831, 0.1758, 0.5556, 0.1758, 0.6667, 0.1758, 0.6667, 0.1953, 0.5556, 0.1953, 0.7778, 0.03907, 0.8831, 0.03907, 0.8831, 0.0586, 0.7778, 0.0586, 0.07202, 0.2149, 0.09394, 0.2149, 0.09394, 0.2344, 0.07202, 0.2344, 0.1902, 0.2149, 0.2222, 0.2149, 0.2222, 0.2344, 0.1902, 0.2344, 0.2222, 0.0, 0.3333, 0.0, 0.3333, 0.01953, 0.2222, 0.01953, 0.6667, 0.9297, 0.6667, 1.0, 0.5556, 1.0, 0.5556, 0.9609, 0.5936, 0.9609, 0.5936, 0.9375, 0.5556, 0.9375, 0.5556, 0.9248, 0.5936, 0.9248, 0.6111, 0.9248, 0.6667, 0.9218, 0.6667, 0.1758, 0.7778, 0.1758, 0.7778, 0.1953, 0.6667, 0.1953, 0.7778, 0.2149, 0.8832, 0.2149, 0.8831, 0.2344, 0.7778, 0.2344, 0.5006, 0.5361, 0.4945, 0.5361, 0.4945, 0.5361, 0.5006, 0.5361, 0.4621, 0.5343, 0.4575, 0.5339, 0.4575, 0.5339, 0.4621, 0.5343, 0.5709, 0.5311, 0.567, 0.5322, 0.567, 0.5322, 0.5709, 0.5311, 0.9324, 0.3436, 1.0, 0.3436, 1.0, 0.8541, 0.9324, 0.8541, 0.8831, 0.2344, 0.9066, 0.2344, 0.9302, 0.2344, 0.9302, 0.3436, 0.8831, 0.3436, 0.519, 0.5361, 0.5127, 0.5361, 0.5127, 0.5361, 0.519, 0.5361, 0.4453, 0.2344, 0.5556, 0.2344, 0.5556, 0.3436, 0.4453, 0.3436, 0.09394, 1.0, 0.09394, 0.9297, 0.09394, 0.8939, 0.1581, 0.9027, 0.1581, 1.0, 0.3333, 0.1758, 0.4453, 0.1758, 0.4453, 0.1953, 0.3333, 0.1953, 0.3333, 0.2149, 0.4453, 0.2149, 0.4453, 0.2344, 0.3333, 0.2344, 0.3333, 1.0, 0.3333, 0.9202, 0.406, 0.9232, 0.4453, 0.9248, 0.4453, 0.9375, 0.406, 0.9375, 0.406, 0.9609, 0.4453, 0.9609, 0.4453, 1.0, 0.3333, 0.0, 0.4453, 6.393e-08, 0.4453, 0.01953, 0.3333, 0.01953, 0.3333, 0.01953, 0.4453, 0.01953, 0.4453, 0.03907, 0.3333, 0.03907, 0.3333, 0.1953, 0.4453, 0.1953, 0.4453, 0.2149, 0.3333, 0.2149, 0.6667, 0.2344, 0.7778, 0.2344, 0.7778, 0.3436, 0.6667, 0.3436, 0.07202, 0.2344, 0.09394, 0.2344, 0.09394, 0.3436, 0.07202, 0.3436, 1.0, 0.8541, 1.0, 1.0, 0.9302, 1.0, 0.9324, 0.8877, 0.9324, 0.8541, 0.2222, 1.0, 0.2222, 0.9116, 0.25, 0.9138, 0.3333, 0.9202, 0.3333, 1.0, 0.3333, 0.1758, 0.3333, 0.0586, 0.4453, 0.0586, 0.4453, 0.1758, 0.7778, 0.2344, 0.8831, 0.2344, 0.8831, 0.3436, 0.7778, 0.3436, 0.5556, 0.0586, 0.5556, 0.1758, 0.4453, 0.1758, 0.4453, 0.0586, 0.3333, 0.2344, 0.4453, 0.2344, 0.4453, 0.3436, 0.3333, 0.3436, 0.5556, 1.0, 0.4453, 1.0, 0.4453, 0.9609, 0.5556, 0.9609, 0.5496, 0.4398, 0.567, 0.4398, 0.5748, 0.4398, 0.5748, 0.4398, 0.5709, 0.4398, 0.4469, 0.4398, 0.4388, 0.4398, 0.4362, 0.4398, 0.4326, 0.4398, 0.4326, 0.4398, 0.4362, 0.4398, 0.4469, 0.4398, 0.4575, 0.4398, 0.4759, 0.4398, 0.4945, 0.4398, 0.5127, 0.4398, 0.5312, 0.4398, 0.5978, 0.9737, 0.5978, 0.9737, 0.6034, 0.9737, 0.6051, 0.9737, 0.6101, 0.9737, 0.6151, 0.9737, 0.6237, 0.9737, 0.6325, 0.9737, 0.6411, 0.9737, 0.6497, 0.9737, 0.6584, 0.9737, 0.6625, 0.9737, 0.6666, 0.9737, 0.6702, 0.9737, 0.6757, 0.9737, 0.6757, 0.9737, 0.5748, 0.4398, 0.5748, 0.5244, 0.5748, 0.53, 0.5748, 0.53, 0.5748, 0.4398, 0.07202, 0.9297, 0.07202, 1.0, 0.0, 1.0, 6.592e-08, 0.9297, 0.482, 0.9248, 0.5188, 0.9248, 0.5556, 0.9248, 0.5556, 0.9375, 0.4453, 0.9375, 0.4453, 0.9248, 0.09394, 0.2344, 0.1581, 0.2344, 0.1581, 0.3436, 0.09394, 0.3436, 0.09394, 0.2149, 0.1581, 0.2149, 0.1581, 0.2344, 0.09394, 0.2344, 0.09394, 0.03907, 0.1581, 0.03907, 0.1581, 0.0586, 0.09394, 0.0586, 0.09394, 0.0, 0.1581, 0.0, 0.1581, 0.01953, 0.09394, 0.01953, 0.09394, 0.01953, 0.1581, 0.01953, 0.1581, 0.03907, 0.09394, 0.03907, 0.09394, 0.1758, 0.1581, 0.1758, 0.1581, 0.1953, 0.09394, 0.1953, 0.09394, 0.1953, 0.1581, 0.1953, 0.1581, 0.2149, 0.09394, 0.2149, 1.0, 0.0, 1.0, 0.3436, 0.9302, 0.3436, 0.9302, 0.3436, 0.9302, 0.2344, 0.9302, 0.2149, 0.9302, 0.1953, 0.9302, 0.1758, 0.9302, 0.0586, 0.9302, 0.03907, 0.9302, 0.01954, 0.9302, 0.0, 0.2222, 0.0586, 0.3333, 0.0586, 0.3333, 0.1758, 0.2222, 0.1758, 0.4522, 0.5332, 0.4469, 0.5325, 0.4469, 0.5325, 0.4522, 0.5332, 0.5556, 0.2344, 0.6667, 0.2344, 0.6667, 0.3436, 0.5556, 0.3436, 0.3333, 0.03907, 0.4453, 0.03907, 0.4453, 0.0586, 0.3333, 0.0586, 0.07202, 0.3436, 0.09394, 0.3436, 0.09394, 0.8826, 0.07202, 0.8731, 0.1902, 0.1758, 0.1581, 0.1758, 0.1581, 0.0586, 0.1902, 0.0586, 0.2222, 0.0586, 0.2222, 0.1758, 0.4575, 0.5339, 0.4522, 0.5332, 0.4522, 0.5332, 0.4575, 0.5339, 0.1581, 0.2149, 0.1902, 0.2149, 0.1902, 0.2344, 0.1581, 0.2344, 0.1581, 0.03907, 0.1902, 0.03907, 0.1902, 0.0586, 0.1581, 0.0586, 0.1581, 0.0, 0.1902, 0.0, 0.1902, 0.01953, 0.1581, 0.01953, 0.1581, 0.01953, 0.1902, 0.01953, 0.1902, 0.03907, 0.1581, 0.03907, 0.1581, 0.1758, 0.1902, 0.1758, 0.1902, 0.1953, 0.1581, 0.1953, 0.1581, 0.1953, 0.1902, 0.1953, 0.1902, 0.2149, 0.1581, 0.2149, 0.7778, 0.9297, 0.7778, 1.0, 0.6667, 1.0, 0.6667, 0.9297, 0.7393, 0.9297, 0.5556, 6.393e-08, 0.6667, 0.0, 0.6667, 0.01953, 0.5556, 0.01953, 0.5127, 0.5361, 0.5066, 0.5361, 0.5066, 0.5361, 0.5127, 0.5361, 0.5066, 0.5361, 0.5006, 0.5361, 0.5006, 0.5361, 0.5066, 0.5361, 0.07202, 0.0586, 0.09394, 0.0586, 0.09394, 0.1758, 0.07202, 0.1758, 0.4453, 0.9609, 0.406, 0.9609, 0.406, 0.9609, 0.4453, 0.9609, 0.5556, 0.9609, 0.5936, 0.9609, 0.5936, 0.9609, 0.5556, 0.9609, 0.4453, 0.6787, 0.482, 0.6703, 0.482, 0.7048, 0.4453, 0.714, 0.482, 0.6703, 0.5188, 0.6703, 0.5188, 0.7048, 0.482, 0.7048, 0.4453, 0.8541, 0.482, 0.8541, 0.482, 0.9135, 0.4453, 0.9135, 0.482, 0.8541, 0.5188, 0.8541, 0.5188, 0.9135, 0.482, 0.9135, 0.5556, 0.9375, 0.5556, 0.9609, 0.4453, 0.9609, 0.4453, 0.9375, 0.5748, 0.53, 0.5709, 0.5311, 0.5709, 0.5311, 0.5748, 0.53, 0.8114, 0.06598, 0.8114, 0.06598, 0.8018, 0.06598, 0.7985, 0.06598, 0.7953, 0.06598, 0.7808, 0.06598, 0.7655, 0.06598, 0.7502, 0.06598, 0.735, 0.06598, 0.7195, 0.06598, 0.7042, 0.06598, 0.6998, 0.06598, 0.6954, 0.06598, 0.6865, 0.06598, 0.6835, 0.06598, 0.6736, 0.06598, 0.6736, 0.06598, 0.8831, 0.1758, 0.9066, 0.1758, 0.9066, 0.1953, 0.8831, 0.1953, 0.8831, 6.393e-08, 0.9066, 3.196e-08, 0.9067, 0.01955, 0.8832, 0.01955, 0.4453, 0.2149, 0.5556, 0.2149, 0.5556, 0.2344, 0.4453, 0.2344, 0.8831, 0.03907, 0.9066, 0.03907, 0.9066, 0.0586, 0.8831, 0.0586, 0.8832, 0.2149, 0.9067, 0.2149, 0.9066, 0.2344, 0.8831, 0.2344, 0.8831, 0.8541, 0.9066, 0.8541, 0.9066, 0.8832, 0.8831, 0.89, 0.6667, 0.9218, 0.7495, 0.9174, 0.7393, 0.9297, 0.6667, 0.9297, 0.9997, 0.0002577, 0.9997, 0.9997, 0.9997, 0.9997, 0.9997, 0.8539, 0.9997, 0.3436, 0.9997, 0.0002577, 0.6667, 0.0, 0.7778, 0.0, 0.7778, 0.01953, 0.6667, 0.01953, 0.8831, 0.1953, 0.9066, 0.1953, 0.9302, 0.1953, 0.9302, 0.2149, 0.9067, 0.2149, 0.8832, 0.2149, 0.2222, 0.01953, 0.3333, 0.01953, 0.3333, 0.03907, 0.2222, 0.03907, 0.07202, 0.03907, 0.07202, 0.0586, 0.07202, 0.1758, 0.07202, 0.1953, 0.07202, 0.2149, 0.07202, 0.2344, 0.07202, 0.3436, 6.592e-08, 0.3436, 0.0, 0.0, 0.07202, 0.0, 0.07202, 0.01953, 0.8304, 1.0, 0.7778, 1.0, 0.7778, 0.9297, 0.8304, 0.9297, 0.6667, 0.1953, 0.7778, 0.1953, 0.7778, 0.2149, 0.6667, 0.2149, 0.6667, 0.2149, 0.7778, 0.2149, 0.7778, 0.2344, 0.6667, 0.2344, 0.09394, 0.9297, 0.09394, 1.0, 0.07202, 1.0, 0.07202, 0.9297, 0.4326, 0.5244, 0.4326, 0.4398, 0.4326, 0.4398, 0.4326, 0.5294, 0.4326, 0.5294, 0.5556, 0.9722, 0.5936, 0.9722, 0.5936, 0.9722, 0.5556, 0.9722, 0.4453, 0.9722, 0.406, 0.9722, 0.406, 0.9722, 0.4453, 0.9722, 0.7778, 0.0586, 0.8831, 0.0586, 0.8831, 0.1758, 0.7778, 0.1758, 0.522, 0.5361, 0.519, 0.5361, 0.519, 0.5361, 0.522, 0.5361, 0.5556, 0.8541, 0.5936, 0.8541, 0.5936, 0.9135, 0.5556, 0.9135, 0.5556, 0.6778, 0.5936, 0.6963, 0.5936, 0.7334, 0.5556, 0.7129, 0.4945, 0.5361, 0.488, 0.5359, 0.488, 0.5359, 0.4945, 0.5361, 0.3941, 0.7018, 0.406, 0.6964, 0.406, 0.7336, 0.3941, 0.7395, 0.3941, 0.8541, 0.406, 0.8541, 0.406, 0.9119, 0.3941, 0.9114, 0.4453, 0.01953, 0.5556, 0.01953, 0.5556, 0.03907, 0.4453, 0.03907, 0.5936, 0.9375, 0.5936, 0.9609, 0.5556, 0.9609, 0.5556, 0.9375, 0.4453, 0.9375, 0.4453, 0.9609, 0.406, 0.9609, 0.406, 0.9375, 0.5936, 0.9375, 0.5936, 0.9609, 0.5936, 0.9609, 0.5936, 0.9375, 0.4158, 0.9991, 0.4158, 0.9757, 0.4158, 0.9757, 0.4158, 0.9991, 0.5188, 0.7048, 0.5556, 0.7129, 0.5556, 0.8055, 0.5188, 0.8027, 0.4453, 0.8058, 0.482, 0.8027, 0.482, 0.8541, 0.4453, 0.8541, 0.3941, 0.8146, 0.406, 0.8126, 0.406, 0.8541, 0.3941, 0.8541, 0.3752, 0.9107, 0.3611, 0.8737, 0.3611, 0.8541, 0.3941, 0.8541, 0.3941, 0.9114, 0.406, 0.8126, 0.4453, 0.8058, 0.4453, 0.8541, 0.406, 0.8541, 0.5556, 0.8055, 0.5936, 0.8125, 0.5936, 0.8541, 0.5556, 0.8541, 0.6111, 0.8189, 0.6447, 0.8277, 0.6496, 0.8541, 0.6111, 0.8541, 0.482, 0.8027, 0.5188, 0.8027, 0.5188, 0.8541, 0.482, 0.8541, 0.365, 0.828, 0.3723, 0.7784, 0.3941, 0.7395, 0.3941, 0.8146, 0.5936, 0.8125, 0.6111, 0.8189, 0.6111, 0.8541, 0.5936, 0.8541, 0.5188, 0.8027, 0.5556, 0.8055, 0.5556, 0.8541, 0.5188, 0.8541, 0.5936, 0.7334, 0.6111, 0.7519, 0.6111, 0.8189, 0.5936, 0.8125, 0.3611, 0.8541, 0.365, 0.828, 0.3941, 0.8146, 0.3941, 0.8541, 0.482, 0.7048, 0.5188, 0.7048, 0.5188, 0.8027, 0.482, 0.8027, 0.6111, 0.7519, 0.6353, 0.7774, 0.6447, 0.8277, 0.6111, 0.8189, 0.5556, 0.7129, 0.5936, 0.7334, 0.5936, 0.8125, 0.5556, 0.8055, 0.406, 0.7336, 0.4453, 0.714, 0.4453, 0.8058, 0.406, 0.8126, 0.3941, 0.7395, 0.406, 0.7336, 0.406, 0.8126, 0.3941, 0.8146, 0.4453, 0.714, 0.482, 0.7048, 0.482, 0.8027, 0.4453, 0.8058, 0.3941, 0.5688, 0.406, 0.5654, 0.406, 0.6964, 0.3941, 0.7018, 0.5556, 0.5536, 0.5936, 0.5653, 0.5936, 0.6963, 0.5556, 0.6778, 0.482, 0.549, 0.5188, 0.549, 0.5188, 0.6703, 0.482, 0.6703, 0.4453, 0.5542, 0.482, 0.549, 0.482, 0.6703, 0.4453, 0.6787, 0.5188, 0.549, 0.5556, 0.5536, 0.5556, 0.6778, 0.5188, 0.6703, 0.406, 0.5654, 0.4453, 0.5542, 0.4453, 0.6787, 0.406, 0.6964, 0.5936, 0.5653, 0.6111, 0.5758, 0.6111, 0.713, 0.5936, 0.6963, 0.6667, 0.01953, 0.7778, 0.01953, 0.7778, 0.03907, 0.6667, 0.03907, 0.4759, 0.5354, 0.4621, 0.5343, 0.4621, 0.5343, 0.4759, 0.5354, 0.3333, 0.4185, 0.3941, 0.4185, 0.3941, 0.5688, 0.3941, 0.7018, 0.3941, 0.7395, 0.3723, 0.7784, 0.365, 0.828, 0.3611, 0.8541, 0.3333, 0.8541, 0.406, 0.4185, 0.4453, 0.4185, 0.4453, 0.5542, 0.406, 0.5654, 0.4453, 0.4185, 0.482, 0.4185, 0.482, 0.549, 0.4453, 0.5542, 0.5556, 0.4185, 0.5936, 0.4185, 0.5936, 0.5653, 0.5556, 0.5536, 0.25, 0.4185, 0.3333, 0.4185, 0.3333, 0.8541, 0.3333, 0.9089, 0.25, 0.9025, 0.5936, 0.4185, 0.6111, 0.4185, 0.6111, 0.5758, 0.5936, 0.5653, 0.5188, 0.4185, 0.5556, 0.4185, 0.5556, 0.5536, 0.5188, 0.549, 0.482, 0.4185, 0.5188, 0.4185, 0.5188, 0.549, 0.482, 0.549, 0.3941, 0.4185, 0.406, 0.4185, 0.406, 0.5654, 0.3941, 0.5688, 0.6111, 0.4185, 0.6667, 0.4185, 0.6667, 0.8541, 0.6496, 0.8541, 0.6447, 0.8277, 0.6353, 0.7774, 0.6111, 0.7519, 0.6111, 0.713, 0.6111, 0.5758])
_ca = me_bridg2_4.color_attributes.new('Col', 'BYTE_COLOR', 'CORNER')
_ca.data.foreach_set('color', [0.002732, 0.0, 0.0, 1.0, 0.002732, 0.0, 0.0, 1.0, 0.002732, 0.0, 0.0, 1.0, 0.002732, 0.0, 0.0, 1.0, 0.002732, 0.0, 0.0, 1.0, 0.002732, 0.0, 0.0, 1.0, 0.002732, 0.0, 0.0, 1.0, 0.002732, 0.0, 0.0, 1.0, 0.002732, 0.0, 0.0, 1.0, 0.002732, 0.0, 0.0, 1.0, 0.002732, 0.0, 0.0, 1.0, 0.002732, 0.0, 0.0, 1.0, 0.002732, 0.0, 0.0, 1.0, 0.002732, 0.0, 0.0, 1.0, 0.002732, 0.0, 0.0, 1.0, 0.002732, 0.0, 0.0, 1.0, 0.002732, 0.0, 0.0, 1.0, 0.002732, 0.0, 0.0, 1.0, 0.002732, 0.0, 0.0, 1.0, 0.002732, 0.0, 0.0, 1.0, 0.002732, 0.0, 0.0, 1.0, 0.002732, 0.0, 0.0, 1.0, 0.002732, 0.0, 0.0, 1.0, 0.002732, 0.0, 0.0, 1.0, 0.002732, 0.0, 0.0, 1.0, 0.002732, 0.0, 0.0, 1.0, 0.002732, 0.0, 0.0, 1.0, 0.002732, 0.0, 0.0, 1.0, 0.002732, 0.0, 0.0, 1.0, 0.002732, 0.0, 0.0, 1.0, 0.002732, 0.0, 0.0, 1.0, 0.002732, 0.0, 0.0, 1.0, 0.002732, 0.0, 0.0, 1.0, 0.002732, 0.0, 0.0, 1.0, 0.002732, 0.0, 0.0, 1.0, 0.002732, 0.0, 0.0, 1.0, 0.002732, 0.0, 0.0, 1.0, 0.002732, 0.0, 0.0, 1.0, 0.002732, 0.0, 0.0, 1.0, 0.002732, 0.0, 0.0, 1.0, 0.002732, 0.0, 0.0, 1.0, 0.002732, 0.0, 0.0, 1.0, 0.002732, 0.0, 0.0, 1.0, 0.002732, 0.0, 0.0, 1.0, 0.002732, 0.0, 0.0, 1.0, 0.002732, 0.0, 0.0, 1.0, 0.002732, 0.0, 0.0, 1.0, 0.002732, 0.0, 0.0, 1.0, 0.002732, 0.0, 0.0, 1.0, 0.002732, 0.0, 0.0, 1.0, 0.002732, 0.0, 0.0, 1.0, 0.002732, 0.0, 0.0, 1.0, 0.002732, 0.0, 0.0, 1.0, 0.002732, 0.0, 0.0, 1.0, 0.002732, 0.0, 0.0, 1.0, 0.002732, 0.0, 0.0, 1.0, 0.002732, 0.0, 0.0, 1.0, 0.002732, 0.0, 0.0, 1.0, 0.002732, 0.0, 0.0, 1.0, 0.002732, 0.0, 0.0, 1.0, 0.002732, 0.0, 0.0, 1.0, 0.002732, 0.0, 0.0, 1.0, 0.002732, 0.0, 0.0, 1.0, 0.002732, 0.0, 0.0, 1.0, 0.002732, 0.0, 0.0, 1.0, 0.002732, 0.0, 0.0, 1.0, 0.002732, 0.0, 0.0, 1.0, 0.002732, 0.0, 0.0, 1.0, 0.002732, 0.0, 0.0, 1.0, 0.002732, 0.0, 0.0, 1.0, 0.002732, 0.0, 0.0, 1.0, 0.002732, 0.0, 0.0, 1.0, 0.002732, 0.0, 0.0, 1.0, 0.002732, 0.0, 0.0, 1.0, 0.002732, 0.0, 0.0, 1.0, 0.002732, 0.0, 0.0, 1.0, 0.002732, 0.0, 0.0, 1.0, 0.002732, 0.0, 0.0, 1.0, 0.002732, 0.0, 0.0, 1.0, 0.002732, 0.0, 0.0, 1.0, 0.002732, 0.0, 0.0, 1.0, 0.002732, 0.0, 0.0, 1.0, 0.002732, 0.0, 0.0, 1.0, 0.002732, 0.0, 0.0, 1.0, 0.002732, 0.0, 0.0, 1.0, 0.002732, 0.0, 0.0, 1.0, 0.002732, 0.0, 0.0, 1.0, 0.002732, 0.0, 0.0, 1.0, 0.002732, 0.0, 0.0, 1.0, 0.002732, 0.0, 0.0, 1.0, 0.002732, 0.0, 0.0, 1.0, 0.002732, 0.0, 0.0, 1.0, 0.002732, 0.0, 0.0, 1.0, 0.002732, 0.0, 0.0, 1.0, 0.002732, 0.0, 0.0, 1.0, 0.002732, 0.0, 0.0, 1.0, 0.002732, 0.0, 0.0, 1.0, 0.002732, 0.0, 0.0, 1.0, 0.002732, 0.0, 0.0, 1.0, 0.002732, 0.0, 0.0, 1.0, 0.002732, 0.0, 0.0, 1.0, 0.002732, 0.0, 0.0, 1.0, 0.002732, 0.0, 0.0, 1.0, 0.002732, 0.0, 0.0, 1.0, 0.002732, 0.0, 0.0, 1.0, 0.002732, 0.0, 0.0, 1.0, 0.002732, 0.0, 0.0, 1.0, 0.002732, 0.0, 0.0, 1.0, 0.002732, 0.0, 0.0, 1.0, 0.002732, 0.0, 0.0, 1.0, 0.002732, 0.0, 0.0, 1.0, 0.002732, 0.0, 0.0, 1.0, 0.002732, 0.0, 0.0, 1.0, 0.002732, 0.0, 0.0, 1.0, 0.002732, 0.0, 0.0, 1.0, 0.002732, 0.0, 0.0, 1.0, 0.002732, 0.0, 0.0, 1.0, 0.002732, 0.0, 0.0, 1.0, 0.002732, 0.0, 0.0, 1.0, 0.002732, 0.0, 0.0, 1.0, 0.002732, 0.0, 0.0, 1.0, 0.002732, 0.0, 0.0, 1.0, 0.002732, 0.0, 0.0, 1.0, 0.002732, 0.0, 0.0, 1.0, 0.002732, 0.0, 0.0, 1.0, 0.002732, 0.0, 0.0, 1.0, 0.002732, 0.0, 0.0, 1.0, 0.002732, 0.0, 0.0, 1.0, 0.002732, 0.0, 0.0, 1.0, 0.002732, 0.0, 0.0, 1.0, 0.002732, 0.0, 0.0, 1.0, 0.002732, 0.0, 0.0, 1.0, 0.002732, 0.0, 0.0, 1.0, 0.002732, 0.0, 0.0, 1.0, 0.002732, 0.0, 0.0, 1.0, 0.002732, 0.0, 0.0, 1.0, 0.002732, 0.0, 0.0, 1.0, 0.002732, 0.0, 0.0, 1.0, 0.002732, 0.0, 0.0, 1.0, 0.002732, 0.0, 0.0, 1.0, 0.002732, 0.0, 0.0, 1.0, 0.002732, 0.0, 0.0, 1.0, 0.002732, 0.0, 0.0, 1.0, 0.002732, 0.0, 0.0, 1.0, 0.002732, 0.0, 0.0, 1.0, 0.002732, 0.0, 0.0, 1.0, 0.002732, 0.0, 0.0, 1.0, 0.002732, 0.0, 0.0, 1.0, 0.002732, 0.0, 0.0, 1.0, 0.002732, 0.0, 0.0, 1.0, 0.002732, 0.0, 0.0, 1.0, 0.002732, 0.0, 0.0, 1.0, 0.002732, 0.0, 0.0, 1.0, 0.002732, 0.0, 0.0, 1.0, 0.002732, 0.0, 0.0, 1.0, 0.002732, 0.0, 0.0, 1.0, 0.002732, 0.0, 0.0, 1.0, 0.002732, 0.0, 0.0, 1.0, 0.002732, 0.0, 0.0, 1.0, 0.002732, 0.0, 0.0, 1.0, 0.002732, 0.0, 0.0, 1.0, 0.002732, 0.0, 0.0, 1.0, 0.002732, 0.0, 0.0, 1.0, 0.002732, 0.0, 0.0, 1.0, 0.002732, 0.0, 0.0, 1.0, 0.002732, 0.0, 0.0, 1.0, 0.002732, 0.0, 0.0, 1.0, 0.002732, 0.0, 0.0, 1.0, 0.002732, 0.0, 0.0, 1.0, 0.002732, 0.0, 0.0, 1.0, 0.002732, 0.0, 0.0, 1.0, 0.002732, 0.0, 0.0, 1.0, 0.002732, 0.0, 0.0, 1.0, 0.002732, 0.0, 0.0, 1.0, 0.002732, 0.0, 0.0, 1.0, 0.002732, 0.0, 0.0, 1.0, 0.002732, 0.0, 0.0, 1.0, 0.002732, 0.0, 0.0, 1.0, 0.002732, 0.0, 0.0, 1.0, 0.002732, 0.0, 0.0, 1.0, 0.002732, 0.0, 0.0, 1.0, 0.002732, 0.0, 0.0, 1.0, 0.002732, 0.0, 0.0, 1.0, 0.002732, 0.0, 0.0, 1.0, 0.002732, 0.0, 0.0, 1.0, 0.002732, 0.0, 0.0, 1.0, 0.002732, 0.0, 0.0, 1.0, 0.002732, 0.0, 0.0, 1.0, 0.002732, 0.0, 0.0, 1.0, 0.002732, 0.0, 0.0, 1.0, 0.002732, 0.0, 0.0, 1.0, 0.002732, 0.0, 0.0, 1.0, 0.002732, 0.0, 0.0, 1.0, 0.002732, 0.0, 0.0, 1.0, 0.002732, 0.0, 0.0, 1.0, 0.002732, 0.0, 0.0, 1.0, 0.002732, 0.0, 0.0, 1.0, 0.002732, 0.0, 0.0, 1.0, 0.002732, 0.0, 0.0, 1.0, 0.002732, 0.0, 0.0, 1.0, 0.002732, 0.0, 0.0, 1.0, 0.002732, 0.0, 0.0, 1.0, 0.002732, 0.0, 0.0, 1.0, 0.002732, 0.0, 0.0, 1.0, 0.002732, 0.0, 0.0, 1.0, 0.002732, 0.0, 0.0, 1.0, 0.002732, 0.0, 0.0, 1.0, 0.002732, 0.0, 0.0, 1.0, 0.002732, 0.0, 0.0, 1.0, 0.002732, 0.0, 0.0, 1.0, 0.002732, 0.0, 0.0, 1.0, 0.002732, 0.0, 0.0, 1.0, 0.002732, 0.0, 0.0, 1.0, 0.002732, 0.0, 0.0, 1.0, 0.002732, 0.0, 0.0, 1.0, 0.002732, 0.0, 0.0, 1.0, 0.002732, 0.0, 0.0, 1.0, 0.002732, 0.0, 0.0, 1.0, 0.002732, 0.0, 0.0, 1.0, 0.002732, 0.0, 0.0, 1.0, 0.002732, 0.0, 0.0, 1.0, 0.002732, 0.0, 0.0, 1.0, 0.002732, 0.0, 0.0, 1.0, 0.002732, 0.0, 0.0, 1.0, 0.002732, 0.0, 0.0, 1.0, 0.002732, 0.0, 0.0, 1.0, 0.002732, 0.0, 0.0, 1.0, 0.002732, 0.0, 0.0, 1.0, 0.002732, 0.0, 0.0, 1.0, 0.002732, 0.0, 0.0, 1.0, 0.002732, 0.0, 0.0, 1.0, 0.002732, 0.0, 0.0, 1.0, 0.002732, 0.0, 0.0, 1.0, 0.002732, 0.0, 0.0, 1.0, 0.002732, 0.0, 0.0, 1.0, 0.002732, 0.0, 0.0, 1.0, 0.002732, 0.0, 0.0, 1.0, 0.002732, 0.0, 0.0, 1.0, 0.002732, 0.0, 0.0, 1.0, 0.002732, 0.0, 0.0, 1.0, 0.002732, 0.0, 0.0, 1.0, 0.002732, 0.0, 0.0, 1.0, 0.002732, 0.0, 0.0, 1.0, 0.002732, 0.0, 0.0, 1.0, 0.002732, 0.0, 0.0, 1.0, 0.002732, 0.0, 0.0, 1.0, 0.002732, 0.0, 0.0, 1.0, 0.002732, 0.0, 0.0, 1.0, 0.002732, 0.0, 0.0, 1.0, 0.002732, 0.0, 0.0, 1.0, 0.002732, 0.0, 0.0, 1.0, 0.002732, 0.0, 0.0, 1.0, 0.002732, 0.0, 0.0, 1.0, 0.002732, 0.0, 0.0, 1.0, 0.002732, 0.0, 0.0, 1.0, 0.002732, 0.0, 0.0, 1.0, 0.002732, 0.0, 0.0, 1.0, 0.002732, 0.0, 0.0, 1.0, 0.002732, 0.0, 0.0, 1.0, 0.002732, 0.0, 0.0, 1.0, 0.002732, 0.0, 0.0, 1.0, 0.002732, 0.0, 0.0, 1.0, 0.002732, 0.0, 0.0, 1.0, 0.002732, 0.0, 0.0, 1.0, 0.002732, 0.0, 0.0, 1.0, 0.002732, 0.0, 0.0, 1.0, 0.002732, 0.0, 0.0, 1.0, 0.002732, 0.0, 0.0, 1.0, 0.002732, 0.0, 0.0, 1.0, 0.002732, 0.0, 0.0, 1.0, 0.002732, 0.0, 0.0, 1.0, 0.002732, 0.0, 0.0, 1.0, 0.002732, 0.0, 0.0, 1.0, 0.002732, 0.0, 0.0, 1.0, 0.002732, 0.0, 0.0, 1.0, 0.002732, 0.0, 0.0, 1.0, 0.002732, 0.0, 0.0, 1.0, 0.002732, 0.0, 0.0, 1.0, 0.002732, 0.0, 0.0, 1.0, 0.002732, 0.0, 0.0, 1.0, 0.002732, 0.0, 0.0, 1.0, 0.002732, 0.0, 0.0, 1.0, 0.002732, 0.0, 0.0, 1.0, 0.002732, 0.0, 0.0, 1.0, 0.002732, 0.0, 0.0, 1.0, 0.002732, 0.0, 0.0, 1.0, 0.002732, 0.0, 0.0, 1.0, 0.002732, 0.0, 0.0, 1.0, 0.002732, 0.0, 0.0, 1.0, 0.002732, 0.0, 0.0, 1.0, 0.002732, 0.0, 0.0, 1.0, 0.002732, 0.0, 0.0, 1.0, 0.002732, 0.0, 0.0, 1.0, 0.002732, 0.0, 0.0, 1.0, 0.002732, 0.0, 0.0, 1.0, 0.002732, 0.0, 0.0, 1.0, 0.002732, 0.0, 0.0, 1.0, 0.002732, 0.0, 0.0, 1.0, 0.002732, 0.0, 0.0, 1.0, 0.002732, 0.0, 0.0, 1.0, 0.002732, 0.0, 0.0, 1.0, 0.002732, 0.0, 0.0, 1.0, 0.002732, 0.0, 0.0, 1.0, 0.002732, 0.0, 0.0, 1.0, 0.002732, 0.0, 0.0, 1.0, 0.002732, 0.0, 0.0, 1.0, 0.002732, 0.0, 0.0, 1.0, 0.002732, 0.0, 0.0, 1.0, 0.002732, 0.0, 0.0, 1.0, 0.002732, 0.0, 0.0, 1.0, 0.002732, 0.0, 0.0, 1.0, 0.002732, 0.0, 0.0, 1.0, 0.002732, 0.0, 0.0, 1.0, 0.002732, 0.0, 0.0, 1.0, 0.002732, 0.0, 0.0, 1.0, 0.002732, 0.0, 0.0, 1.0, 0.002732, 0.0, 0.0, 1.0, 0.002732, 0.0, 0.0, 1.0, 0.002732, 0.0, 0.0, 1.0, 0.002732, 0.0, 0.0, 1.0, 0.002732, 0.0, 0.0, 1.0, 0.002732, 0.0, 0.0, 1.0, 0.002732, 0.0, 0.0, 1.0, 0.002732, 0.0, 0.0, 1.0, 0.002732, 0.0, 0.0, 1.0, 0.002732, 0.0, 0.0, 1.0, 0.002732, 0.0, 0.0, 1.0, 0.002732, 0.0, 0.0, 1.0, 0.002732, 0.0, 0.0, 1.0, 0.002732, 0.0, 0.0, 1.0, 0.002732, 0.0, 0.0, 1.0, 0.002732, 0.0, 0.0, 1.0, 0.002732, 0.0, 0.0, 1.0, 0.002732, 0.0, 0.0, 1.0, 0.002732, 0.0, 0.0, 1.0, 0.002732, 0.0, 0.0, 1.0, 0.002732, 0.0, 0.0, 1.0, 0.002732, 0.0, 0.0, 1.0, 0.002732, 0.0, 0.0, 1.0, 0.002732, 0.0, 0.0, 1.0, 0.002732, 0.0, 0.0, 1.0, 0.002732, 0.0, 0.0, 1.0, 0.002732, 0.0, 0.0, 1.0, 0.002732, 0.0, 0.0, 1.0, 0.002732, 0.0, 0.0, 1.0, 0.002732, 0.0, 0.0, 1.0, 0.002732, 0.0, 0.0, 1.0, 0.002732, 0.0, 0.0, 1.0, 0.002732, 0.0, 0.0, 1.0, 0.002732, 0.0, 0.0, 1.0, 0.002732, 0.0, 0.0, 1.0, 0.002732, 0.0, 0.0, 1.0, 0.002732, 0.0, 0.0, 1.0, 0.002732, 0.0, 0.0, 1.0, 0.002732, 0.0, 0.0, 1.0, 0.002732, 0.0, 0.0, 1.0, 0.002732, 0.0, 0.0, 1.0, 0.002732, 0.0, 0.0, 1.0, 0.002732, 0.0, 0.0, 1.0, 0.002732, 0.0, 0.0, 1.0, 0.002732, 0.0, 0.0, 1.0, 0.002732, 0.0, 0.0, 1.0, 0.002732, 0.0, 0.0, 1.0, 0.002732, 0.0, 0.0, 1.0, 0.002732, 0.0, 0.0, 1.0, 0.002732, 0.0, 0.0, 1.0, 0.002732, 0.0, 0.0, 1.0, 0.002732, 0.0, 0.0, 1.0, 0.002732, 0.0, 0.0, 1.0, 0.002732, 0.0, 0.0, 1.0, 0.002732, 0.0, 0.0, 1.0, 0.002732, 0.0, 0.0, 1.0, 0.002732, 0.0, 0.0, 1.0, 0.002732, 0.0, 0.0, 1.0, 0.002732, 0.0, 0.0, 1.0, 0.002732, 0.0, 0.0, 1.0, 0.002732, 0.0, 0.0, 1.0, 0.002732, 0.0, 0.0, 1.0, 0.002732, 0.0, 0.0, 1.0, 0.002732, 0.0, 0.0, 1.0, 0.002732, 0.0, 0.0, 1.0, 0.002732, 0.0, 0.0, 1.0, 0.002732, 0.0, 0.0, 1.0, 0.002732, 0.0, 0.0, 1.0, 0.002732, 0.0, 0.0, 1.0, 0.002732, 0.0, 0.0, 1.0, 0.002732, 0.0, 0.0, 1.0, 0.002732, 0.0, 0.0, 1.0, 0.002732, 0.0, 0.0, 1.0, 0.002732, 0.0, 0.0, 1.0, 0.002732, 0.0, 0.0, 1.0, 0.002732, 0.0, 0.0, 1.0, 0.002732, 0.0, 0.0, 1.0, 0.002732, 0.0, 0.0, 1.0, 0.002732, 0.0, 0.0, 1.0, 0.002732, 0.0, 0.0, 1.0, 0.002732, 0.0, 0.0, 1.0, 0.002732, 0.0, 0.0, 1.0, 0.002732, 0.0, 0.0, 1.0, 0.002732, 0.0, 0.0, 1.0, 0.002732, 0.0, 0.0, 1.0, 0.002732, 0.0, 0.0, 1.0, 0.002732, 0.0, 0.0, 1.0, 0.002732, 0.0, 0.0, 1.0, 0.002732, 0.0, 0.0, 1.0, 0.002732, 0.0, 0.0, 1.0, 0.002732, 0.0, 0.0, 1.0, 0.002732, 0.0, 0.0, 1.0, 0.002732, 0.0, 0.0, 1.0, 0.002732, 0.0, 0.0, 1.0, 0.002732, 0.0, 0.0, 1.0, 0.002732, 0.0, 0.0, 1.0, 0.002732, 0.0, 0.0, 1.0, 0.002732, 0.0, 0.0, 1.0, 0.002732, 0.0, 0.0, 1.0, 0.002732, 0.0, 0.0, 1.0, 0.002732, 0.0, 0.0, 1.0, 0.002732, 0.0, 0.0, 1.0, 0.002732, 0.0, 0.0, 1.0, 0.002732, 0.0, 0.0, 1.0, 0.002732, 0.0, 0.0, 1.0, 0.002732, 0.0, 0.0, 1.0, 0.002732, 0.0, 0.0, 1.0, 0.002732, 0.0, 0.0, 1.0, 0.002732, 0.0, 0.0, 1.0, 0.002732, 0.0, 0.0, 1.0, 0.002732, 0.0, 0.0, 1.0, 0.002732, 0.0, 0.0, 1.0, 0.002732, 0.0, 0.0, 1.0, 0.002732, 0.0, 0.0, 1.0, 0.002732, 0.0, 0.0, 1.0, 0.002732, 0.0, 0.0, 1.0, 0.002732, 0.0, 0.0, 1.0, 0.002732, 0.0, 0.0, 1.0, 0.002732, 0.0, 0.0, 1.0, 0.002732, 0.0, 0.0, 1.0, 0.002732, 0.0, 0.0, 1.0, 0.002732, 0.0, 0.0, 1.0, 0.002732, 0.0, 0.0, 1.0, 0.002732, 0.0, 0.0, 1.0, 0.002732, 0.0, 0.0, 1.0, 0.002732, 0.0, 0.0, 1.0, 0.002732, 0.0, 0.0, 1.0, 0.002732, 0.0, 0.0, 1.0, 0.002732, 0.0, 0.0, 1.0, 0.002732, 0.0, 0.0, 1.0, 0.002732, 0.0, 0.0, 1.0, 0.002732, 0.0, 0.0, 1.0, 0.002732, 0.0, 0.0, 1.0, 0.002732, 0.0, 0.0, 1.0, 0.002732, 0.0, 0.0, 1.0, 0.002732, 0.0, 0.0, 1.0, 0.002732, 0.0, 0.0, 1.0, 0.002732, 0.0, 0.0, 1.0, 0.002732, 0.0, 0.0, 1.0, 0.002732, 0.0, 0.0, 1.0, 0.002732, 0.0, 0.0, 1.0, 0.002732, 0.0, 0.0, 1.0, 0.002732, 0.0, 0.0, 1.0, 0.002732, 0.0, 0.0, 1.0, 0.002732, 0.0, 0.0, 1.0, 0.002732, 0.0, 0.0, 1.0, 0.002732, 0.0, 0.0, 1.0, 0.002732, 0.0, 0.0, 1.0, 0.002732, 0.0, 0.0, 1.0, 0.002732, 0.0, 0.0, 1.0, 0.002732, 0.0, 0.0, 1.0, 0.002732, 0.0, 0.0, 1.0, 0.002732, 0.0, 0.0, 1.0, 0.002732, 0.0, 0.0, 1.0, 0.002732, 0.0, 0.0, 1.0, 0.002732, 0.0, 0.0, 1.0, 0.002732, 0.0, 0.0, 1.0, 0.002732, 0.0, 0.0, 1.0, 0.002732, 0.0, 0.0, 1.0, 0.002732, 0.0, 0.0, 1.0, 0.002732, 0.0, 0.0, 1.0, 0.002732, 0.0, 0.0, 1.0, 0.002732, 0.0, 0.0, 1.0, 0.002732, 0.0, 0.0, 1.0, 0.002732, 0.0, 0.0, 1.0, 0.002732, 0.0, 0.0, 1.0, 0.002732, 0.0, 0.0, 1.0, 0.002732, 0.0, 0.0, 1.0, 0.002732, 0.0, 0.0, 1.0, 0.002732, 0.0, 0.0, 1.0, 0.002732, 0.0, 0.0, 1.0, 0.002732, 0.0, 0.0, 1.0, 0.002732, 0.0, 0.0, 1.0, 0.002732, 0.0, 0.0, 1.0, 0.002732, 0.0, 0.0, 1.0, 0.002732, 0.0, 0.0, 1.0, 0.002732, 0.0, 0.0, 1.0, 0.002732, 0.0, 0.0, 1.0, 0.002732, 0.0, 0.0, 1.0, 0.002732, 0.0, 0.0, 1.0, 0.002732, 0.0, 0.0, 1.0, 0.002732, 0.0, 0.0, 1.0, 0.002732, 0.0, 0.0, 1.0, 0.002732, 0.0, 0.0, 1.0, 0.002732, 0.0, 0.0, 1.0, 0.002732, 0.0, 0.0, 1.0, 0.002732, 0.0, 0.0, 1.0, 0.002732, 0.0, 0.0, 1.0, 0.002732, 0.0, 0.0, 1.0, 0.002732, 0.0, 0.0, 1.0, 0.002732, 0.0, 0.0, 1.0, 0.002732, 0.0, 0.0, 1.0, 0.002732, 0.0, 0.0, 1.0, 0.002732, 0.0, 0.0, 1.0, 0.002732, 0.0, 0.0, 1.0, 0.002732, 0.0, 0.0, 1.0, 0.002732, 0.0, 0.0, 1.0, 0.002732, 0.0, 0.0, 1.0, 0.002732, 0.0, 0.0, 1.0, 0.002732, 0.0, 0.0, 1.0, 0.002732, 0.0, 0.0, 1.0, 0.002732, 0.0, 0.0, 1.0, 0.002732, 0.0, 0.0, 1.0, 0.002732, 0.0, 0.0, 1.0, 0.002732, 0.0, 0.0, 1.0, 0.002732, 0.0, 0.0, 1.0, 0.002732, 0.0, 0.0, 1.0, 0.002732, 0.0, 0.0, 1.0, 0.002732, 0.0, 0.0, 1.0, 0.002732, 0.0, 0.0, 1.0, 0.002732, 0.0, 0.0, 1.0, 0.002732, 0.0, 0.0, 1.0, 0.002732, 0.0, 0.0, 1.0, 0.002732, 0.0, 0.0, 1.0, 0.002732, 0.0, 0.0, 1.0, 0.002732, 0.0, 0.0, 1.0, 0.002732, 0.0, 0.0, 1.0, 0.002732, 0.0, 0.0, 1.0, 0.002732, 0.0, 0.0, 1.0, 0.002732, 0.0, 0.0, 1.0, 0.002732, 0.0, 0.0, 1.0, 0.002732, 0.0, 0.0, 1.0, 0.002732, 0.0, 0.0, 1.0, 0.002732, 0.0, 0.0, 1.0, 0.002732, 0.0, 0.0, 1.0, 0.002732, 0.0, 0.0, 1.0, 0.002732, 0.0, 0.0, 1.0, 0.002732, 0.0, 0.0, 1.0, 0.002732, 0.0, 0.0, 1.0, 0.002732, 0.0, 0.0, 1.0, 0.002732, 0.0, 0.0, 1.0, 0.002732, 0.0, 0.0, 1.0, 0.002732, 0.0, 0.0, 1.0, 0.002732, 0.0, 0.0, 1.0, 0.002732, 0.0, 0.0, 1.0, 0.002732, 0.0, 0.0, 1.0, 0.002732, 0.0, 0.0, 1.0, 0.002732, 0.0, 0.0, 1.0, 0.002732, 0.0, 0.0, 1.0, 0.002732, 0.0, 0.0, 1.0, 0.002732, 0.0, 0.0, 1.0, 0.002732, 0.0, 0.0, 1.0, 0.002732, 0.0, 0.0, 1.0, 0.002732, 0.0, 0.0, 1.0, 0.002732, 0.0, 0.0, 1.0, 0.002732, 0.0, 0.0, 1.0, 0.002732, 0.0, 0.0, 1.0, 0.002732, 0.0, 0.0, 1.0, 0.002732, 0.0, 0.0, 1.0, 0.002732, 0.0, 0.0, 1.0, 0.002732, 0.0, 0.0, 1.0, 0.002732, 0.0, 0.0, 1.0, 0.002732, 0.0, 0.0, 1.0, 0.002732, 0.0, 0.0, 1.0, 0.002732, 0.0, 0.0, 1.0, 0.002732, 0.0, 0.0, 1.0, 0.002732, 0.0, 0.0, 1.0, 0.002732, 0.0, 0.0, 1.0, 0.002732, 0.0, 0.0, 1.0, 0.002732, 0.0, 0.0, 1.0, 0.002732, 0.0, 0.0, 1.0, 0.002732, 0.0, 0.0, 1.0, 0.002732, 0.0, 0.0, 1.0, 0.002732, 0.0, 0.0, 1.0, 0.002732, 0.0, 0.0, 1.0, 0.002732, 0.0, 0.0, 1.0, 0.002732, 0.0, 0.0, 1.0, 0.002732, 0.0, 0.0, 1.0, 0.002732, 0.0, 0.0, 1.0, 0.002732, 0.0, 0.0, 1.0, 0.002732, 0.0, 0.0, 1.0, 0.002732, 0.0, 0.0, 1.0, 0.002732, 0.0, 0.0, 1.0, 0.002732, 0.0, 0.0, 1.0, 0.002732, 0.0, 0.0, 1.0, 0.002732, 0.0, 0.0, 1.0, 0.002732, 0.0, 0.0, 1.0, 0.002732, 0.0, 0.0, 1.0, 0.002732, 0.0, 0.0, 1.0, 0.002732, 0.0, 0.0, 1.0, 0.002732, 0.0, 0.0, 1.0, 0.002732, 0.0, 0.0, 1.0, 0.002732, 0.0, 0.0, 1.0, 0.002732, 0.0, 0.0, 1.0, 0.002732, 0.0, 0.0, 1.0, 0.002732, 0.0, 0.0, 1.0, 0.002732, 0.0, 0.0, 1.0, 0.002732, 0.0, 0.0, 1.0, 0.002732, 0.0, 0.0, 1.0, 0.002732, 0.0, 0.0, 1.0, 0.002732, 0.0, 0.0, 1.0, 0.002732, 0.0, 0.0, 1.0, 0.002732, 0.0, 0.0, 1.0, 0.002732, 0.0, 0.0, 1.0, 0.002732, 0.0, 0.0, 1.0, 0.002732, 0.0, 0.0, 1.0, 0.002732, 0.0, 0.0, 1.0, 0.002732, 0.0, 0.0, 1.0, 0.002732, 0.0, 0.0, 1.0, 0.002732, 0.0, 0.0, 1.0, 0.002732, 0.0, 0.0, 1.0, 0.002732, 0.0, 0.0, 1.0, 0.002732, 0.0, 0.0, 1.0, 0.002732, 0.0, 0.0, 1.0, 0.002732, 0.0, 0.0, 1.0, 0.002732, 0.0, 0.0, 1.0, 0.002732, 0.0, 0.0, 1.0, 0.002732, 0.0, 0.0, 1.0, 0.002732, 0.0, 0.0, 1.0, 0.002732, 0.0, 0.0, 1.0, 0.002732, 0.0, 0.0, 1.0, 0.002732, 0.0, 0.0, 1.0, 0.002732, 0.0, 0.0, 1.0, 0.002732, 0.0, 0.0, 1.0, 0.002732, 0.0, 0.0, 1.0, 0.002732, 0.0, 0.0, 1.0, 0.002732, 0.0, 0.0, 1.0, 0.002732, 0.0, 0.0, 1.0, 0.002732, 0.0, 0.0, 1.0, 0.002732, 0.0, 0.0, 1.0, 0.002732, 0.0, 0.0, 1.0, 0.002732, 0.0, 0.0, 1.0, 0.002732, 0.0, 0.0, 1.0, 0.002732, 0.0, 0.0, 1.0, 0.002732, 0.0, 0.0, 1.0, 0.002732, 0.0, 0.0, 1.0, 0.002732, 0.0, 0.0, 1.0, 0.002732, 0.0, 0.0, 1.0, 0.002732, 0.0, 0.0, 1.0, 0.002732, 0.0, 0.0, 1.0, 0.002732, 0.0, 0.0, 1.0, 0.002732, 0.0, 0.0, 1.0, 0.002732, 0.0, 0.0, 1.0, 0.002732, 0.0, 0.0, 1.0, 0.002732, 0.0, 0.0, 1.0, 0.002732, 0.0, 0.0, 1.0, 0.002732, 0.0, 0.0, 1.0, 0.002732, 0.0, 0.0, 1.0, 0.002732, 0.0, 0.0, 1.0, 0.002732, 0.0, 0.0, 1.0, 0.002732, 0.0, 0.0, 1.0, 0.002732, 0.0, 0.0, 1.0, 0.002732, 0.0, 0.0, 1.0, 0.002732, 0.0, 0.0, 1.0, 0.002732, 0.0, 0.0, 1.0, 0.002732, 0.0, 0.0, 1.0, 0.002732, 0.0, 0.0, 1.0, 0.002732, 0.0, 0.0, 1.0, 0.002732, 0.0, 0.0, 1.0, 0.002732, 0.0, 0.0, 1.0, 0.002732, 0.0, 0.0, 1.0, 0.002732, 0.0, 0.0, 1.0, 0.002732, 0.0, 0.0, 1.0, 0.002732, 0.0, 0.0, 1.0, 0.002732, 0.0, 0.0, 1.0, 0.002732, 0.0, 0.0, 1.0, 0.002732, 0.0, 0.0, 1.0, 0.002732, 0.0, 0.0, 1.0, 0.002732, 0.0, 0.0, 1.0, 0.002732, 0.0, 0.0, 1.0, 0.002732, 0.0, 0.0, 1.0, 0.002732, 0.0, 0.0, 1.0, 0.002732, 0.0, 0.0, 1.0, 0.002732, 0.0, 0.0, 1.0, 0.002732, 0.0, 0.0, 1.0, 0.002732, 0.0, 0.0, 1.0, 0.002732, 0.0, 0.0, 1.0, 0.002732, 0.0, 0.0, 1.0, 0.002732, 0.0, 0.0, 1.0, 0.002732, 0.0, 0.0, 1.0, 0.002732, 0.0, 0.0, 1.0, 0.002732, 0.0, 0.0, 1.0, 0.002732, 0.0, 0.0, 1.0, 0.002732, 0.0, 0.0, 1.0, 0.002732, 0.0, 0.0, 1.0, 0.002732, 0.0, 0.0, 1.0, 0.002732, 0.0, 0.0, 1.0, 0.002732, 0.0, 0.0, 1.0, 0.002732, 0.0, 0.0, 1.0, 0.002732, 0.0, 0.0, 1.0, 0.002732, 0.0, 0.0, 1.0, 0.002732, 0.0, 0.0, 1.0, 0.002732, 0.0, 0.0, 1.0, 0.002732, 0.0, 0.0, 1.0, 0.002732, 0.0, 0.0, 1.0, 0.002732, 0.0, 0.0, 1.0, 0.002732, 0.0, 0.0, 1.0, 0.002732, 0.0, 0.0, 1.0, 0.002732, 0.0, 0.0, 1.0, 0.002732, 0.0, 0.0, 1.0, 0.002732, 0.0, 0.0, 1.0, 0.002732, 0.0, 0.0, 1.0, 0.002732, 0.0, 0.0, 1.0, 0.002732, 0.0, 0.0, 1.0, 0.002732, 0.0, 0.0, 1.0, 0.002732, 0.0, 0.0, 1.0, 0.002732, 0.0, 0.0, 1.0, 0.002732, 0.0, 0.0, 1.0, 0.002732, 0.0, 0.0, 1.0, 0.002732, 0.0, 0.0, 1.0, 0.002732, 0.0, 0.0, 1.0, 0.002732, 0.0, 0.0, 1.0, 0.002732, 0.0, 0.0, 1.0, 0.002732, 0.0, 0.0, 1.0, 0.002732, 0.0, 0.0, 1.0, 0.002732, 0.0, 0.0, 1.0, 0.002732, 0.0, 0.0, 1.0, 0.002732, 0.0, 0.0, 1.0, 0.002732, 0.0, 0.0, 1.0, 0.002732, 0.0, 0.0, 1.0, 0.002732, 0.0, 0.0, 1.0, 0.002732, 0.0, 0.0, 1.0, 0.002732, 0.0, 0.0, 1.0, 0.002732, 0.0, 0.0, 1.0, 0.002732, 0.0, 0.0, 1.0, 0.002732, 0.0, 0.0, 1.0, 0.002732, 0.0, 0.0, 1.0, 0.002732, 0.0, 0.0, 1.0, 0.002732, 0.0, 0.0, 1.0, 0.002732, 0.0, 0.0, 1.0, 0.002732, 0.0, 0.0, 1.0, 0.002732, 0.0, 0.0, 1.0, 0.002732, 0.0, 0.0, 1.0, 0.002732, 0.0, 0.0, 1.0, 0.002732, 0.0, 0.0, 1.0, 0.002732, 0.0, 0.0, 1.0, 0.002732, 0.0, 0.0, 1.0, 0.002732, 0.0, 0.0, 1.0, 0.002732, 0.0, 0.0, 1.0, 0.002732, 0.0, 0.0, 1.0, 0.002732, 0.0, 0.0, 1.0, 0.002732, 0.0, 0.0, 1.0, 0.002732, 0.0, 0.0, 1.0, 0.002732, 0.0, 0.0, 1.0, 0.002732, 0.0, 0.0, 1.0, 0.002732, 0.0, 0.0, 1.0, 0.002732, 0.0, 0.0, 1.0, 0.002732, 0.0, 0.0, 1.0, 0.002732, 0.0, 0.0, 1.0, 0.002732, 0.0, 0.0, 1.0, 0.002732, 0.0, 0.0, 1.0, 0.002732, 0.0, 0.0, 1.0, 0.002732, 0.0, 0.0, 1.0, 0.002732, 0.0, 0.0, 1.0, 0.002732, 0.0, 0.0, 1.0, 0.002732, 0.0, 0.0, 1.0, 0.002732, 0.0, 0.0, 1.0, 0.002732, 0.0, 0.0, 1.0, 0.002732, 0.0, 0.0, 1.0, 0.002732, 0.0, 0.0, 1.0, 0.002732, 0.0, 0.0, 1.0, 0.002732, 0.0, 0.0, 1.0, 0.002732, 0.0, 0.0, 1.0, 0.002732, 0.0, 0.0, 1.0, 0.002732, 0.0, 0.0, 1.0, 0.002732, 0.0, 0.0, 1.0, 0.002732, 0.0, 0.0, 1.0, 0.002732, 0.0, 0.0, 1.0, 0.002732, 0.0, 0.0, 1.0, 0.002732, 0.0, 0.0, 1.0, 0.002732, 0.0, 0.0, 1.0, 0.002732, 0.0, 0.0, 1.0, 0.002732, 0.0, 0.0, 1.0, 0.002732, 0.0, 0.0, 1.0, 0.002732, 0.0, 0.0, 1.0, 0.002732, 0.0, 0.0, 1.0, 0.002732, 0.0, 0.0, 1.0, 0.002732, 0.0, 0.0, 1.0, 0.002732, 0.0, 0.0, 1.0, 0.002732, 0.0, 0.0, 1.0, 0.002732, 0.0, 0.0, 1.0, 0.002732, 0.0, 0.0, 1.0, 0.002732, 0.0, 0.0, 1.0, 0.002732, 0.0, 0.0, 1.0, 0.002732, 0.0, 0.0, 1.0, 0.002732, 0.0, 0.0, 1.0, 0.002732, 0.0, 0.0, 1.0, 0.002732, 0.0, 0.0, 1.0, 0.002732, 0.0, 0.0, 1.0, 0.002732, 0.0, 0.0, 1.0, 0.002732, 0.0, 0.0, 1.0, 0.002732, 0.0, 0.0, 1.0, 0.002732, 0.0, 0.0, 1.0, 0.002732, 0.0, 0.0, 1.0, 0.002732, 0.0, 0.0, 1.0, 0.002732, 0.0, 0.0, 1.0, 0.002732, 0.0, 0.0, 1.0, 0.002732, 0.0, 0.0, 1.0, 0.002732, 0.0, 0.0, 1.0, 0.002732, 0.0, 0.0, 1.0, 0.002732, 0.0, 0.0, 1.0, 0.002732, 0.0, 0.0, 1.0, 0.002732, 0.0, 0.0, 1.0, 0.002732, 0.0, 0.0, 1.0, 0.002732, 0.0, 0.0, 1.0, 0.002732, 0.0, 0.0, 1.0, 0.002732, 0.0, 0.0, 1.0, 0.002732, 0.0, 0.0, 1.0, 0.002732, 0.0, 0.0, 1.0, 0.002732, 0.0, 0.0, 1.0, 0.002732, 0.0, 0.0, 1.0, 0.002732, 0.0, 0.0, 1.0, 0.002732, 0.0, 0.0, 1.0, 0.002732, 0.0, 0.0, 1.0, 0.002732, 0.0, 0.0, 1.0, 0.002732, 0.0, 0.0, 1.0, 0.002732, 0.0, 0.0, 1.0, 0.002732, 0.0, 0.0, 1.0, 0.002732, 0.0, 0.0, 1.0, 0.002732, 0.0, 0.0, 1.0, 0.002732, 0.0, 0.0, 1.0, 0.002732, 0.0, 0.0, 1.0, 0.002732, 0.0, 0.0, 1.0, 0.002732, 0.0, 0.0, 1.0, 0.002732, 0.0, 0.0, 1.0, 0.002732, 0.0, 0.0, 1.0, 0.002732, 0.0, 0.0, 1.0, 0.002732, 0.0, 0.0, 1.0, 0.002732, 0.0, 0.0, 1.0, 0.002732, 0.0, 0.0, 1.0, 0.002732, 0.0, 0.0, 1.0, 0.002732, 0.0, 0.0, 1.0, 0.002732, 0.0, 0.0, 1.0, 0.002732, 0.0, 0.0, 1.0, 0.002732, 0.0, 0.0, 1.0, 0.002732, 0.0, 0.0, 1.0, 0.002732, 0.0, 0.0, 1.0, 0.002732, 0.0, 0.0, 1.0, 0.002732, 0.0, 0.0, 1.0, 0.002732, 0.0, 0.0, 1.0, 0.002732, 0.0, 0.0, 1.0, 0.002732, 0.0, 0.0, 1.0, 0.002732, 0.0, 0.0, 1.0, 0.002732, 0.0, 0.0, 1.0, 0.002732, 0.0, 0.0, 1.0, 0.002732, 0.0, 0.0, 1.0, 0.002732, 0.0, 0.0, 1.0, 0.002732, 0.0, 0.0, 1.0, 0.002732, 0.0, 0.0, 1.0, 0.002732, 0.0, 0.0, 1.0, 0.002732, 0.0, 0.0, 1.0, 0.002732, 0.0, 0.0, 1.0, 0.002732, 0.0, 0.0, 1.0, 0.002732, 0.0, 0.0, 1.0, 0.002732, 0.0, 0.0, 1.0, 0.002732, 0.0, 0.0, 1.0, 0.002732, 0.0, 0.0, 1.0, 0.002732, 0.0, 0.0, 1.0, 0.002732, 0.0, 0.0, 1.0, 0.002732, 0.0, 0.0, 1.0, 0.002732, 0.0, 0.0, 1.0, 0.002732, 0.0, 0.0, 1.0, 0.002732, 0.0, 0.0, 1.0, 0.002732, 0.0, 0.0, 1.0, 0.002732, 0.0, 0.0, 1.0, 0.002732, 0.0, 0.0, 1.0, 0.002732, 0.0, 0.0, 1.0, 0.002732, 0.0, 0.0, 1.0, 0.002732, 0.0, 0.0, 1.0, 0.002732, 0.0, 0.0, 1.0, 0.002732, 0.0, 0.0, 1.0, 0.002732, 0.0, 0.0, 1.0, 0.002732, 0.0, 0.0, 1.0, 0.002732, 0.0, 0.0, 1.0, 0.002732, 0.0, 0.0, 1.0, 0.002732, 0.0, 0.0, 1.0, 0.002732, 0.0, 0.0, 1.0, 0.002732, 0.0, 0.0, 1.0, 0.002732, 0.0, 0.0, 1.0, 0.002732, 0.0, 0.0, 1.0, 0.002732, 0.0, 0.0, 1.0, 0.002732, 0.0, 0.0, 1.0, 0.002732, 0.0, 0.0, 1.0, 0.002732, 0.0, 0.0, 1.0, 0.002732, 0.0, 0.0, 1.0, 0.002732, 0.0, 0.0, 1.0, 0.002732, 0.0, 0.0, 1.0, 0.002732, 0.0, 0.0, 1.0, 0.002732, 0.0, 0.0, 1.0, 0.002732, 0.0, 0.0, 1.0, 0.002732, 0.0, 0.0, 1.0, 0.002732, 0.0, 0.0, 1.0, 0.002732, 0.0, 0.0, 1.0, 0.002732, 0.0, 0.0, 1.0, 0.002732, 0.0, 0.0, 1.0, 0.002732, 0.0, 0.0, 1.0, 0.002732, 0.0, 0.0, 1.0, 0.002732, 0.0, 0.0, 1.0, 0.002732, 0.0, 0.0, 1.0, 0.002732, 0.0, 0.0, 1.0, 0.002732, 0.0, 0.0, 1.0, 0.002732, 0.0, 0.0, 1.0, 0.002732, 0.0, 0.0, 1.0, 0.002732, 0.0, 0.0, 1.0, 0.002732, 0.0, 0.0, 1.0, 0.002732, 0.0, 0.0, 1.0, 0.002732, 0.0, 0.0, 1.0, 0.002732, 0.0, 0.0, 1.0, 0.002732, 0.0, 0.0, 1.0, 0.002732, 0.0, 0.0, 1.0, 0.002732, 0.0, 0.0, 1.0, 0.002732, 0.0, 0.0, 1.0, 0.002732, 0.0, 0.0, 1.0, 0.002732, 0.0, 0.0, 1.0, 0.002732, 0.0, 0.0, 1.0, 0.002732, 0.0, 0.0, 1.0, 0.002732, 0.0, 0.0, 1.0, 0.002732, 0.0, 0.0, 1.0, 0.002732, 0.0, 0.0, 1.0, 0.002732, 0.0, 0.0, 1.0, 0.002732, 0.0, 0.0, 1.0, 0.002732, 0.0, 0.0, 1.0, 0.002732, 0.0, 0.0, 1.0, 0.002732, 0.0, 0.0, 1.0, 0.002732, 0.0, 0.0, 1.0, 0.002732, 0.0, 0.0, 1.0, 0.002732, 0.0, 0.0, 1.0, 0.002732, 0.0, 0.0, 1.0, 0.002732, 0.0, 0.0, 1.0, 0.002732, 0.0, 0.0, 1.0, 0.002732, 0.0, 0.0, 1.0, 0.002732, 0.0, 0.0, 1.0, 0.002732, 0.0, 0.0, 1.0, 0.002732, 0.0, 0.0, 1.0, 0.002732, 0.0, 0.0, 1.0, 0.002732, 0.0, 0.0, 1.0, 0.002732, 0.0, 0.0, 1.0, 0.002732, 0.0, 0.0, 1.0, 0.002732, 0.0, 0.0, 1.0, 0.002732, 0.0, 0.0, 1.0, 0.002732, 0.0, 0.0, 1.0, 0.002732, 0.0, 0.0, 1.0, 0.002732, 0.0, 0.0, 1.0, 0.002732, 0.0, 0.0, 1.0, 0.002732, 0.0, 0.0, 1.0, 0.002732, 0.0, 0.0, 1.0, 0.002732, 0.0, 0.0, 1.0, 0.002732, 0.0, 0.0, 1.0, 0.002732, 0.0, 0.0, 1.0, 0.002732, 0.0, 0.0, 1.0, 0.002732, 0.0, 0.0, 1.0, 0.002732, 0.0, 0.0, 1.0, 0.002732, 0.0, 0.0, 1.0, 0.002732, 0.0, 0.0, 1.0, 0.002732, 0.0, 0.0, 1.0, 0.002732, 0.0, 0.0, 1.0, 0.002732, 0.0, 0.0, 1.0, 0.002732, 0.0, 0.0, 1.0, 0.002732, 0.0, 0.0, 1.0, 0.002732, 0.0, 0.0, 1.0, 0.002732, 0.0, 0.0, 1.0, 0.002732, 0.0, 0.0, 1.0, 0.002732, 0.0, 0.0, 1.0])
me_bridg2_4.materials.append(mat_bridg2_4)
me_bridg2_4.use_remesh_preserve_volume = False
me_bridg2_4.use_remesh_preserve_attributes = False
me_bridg2_4.use_mirror_vertex_groups = False
me_bridg2_4.update()

# ---- objects
ob_bridg2_5_shadowmesh = bpy.data.objects.new('bridg2_5_shadowmesh', me_bridg2_4_001)
ob_bridg2_5_mesh = bpy.data.objects.new('bridg2_5_mesh', me_bridg2_4)

# ---- transforms, parenting, visibility, modifiers, constraints
ob_bridg2_5_shadowmesh.location = (0.0, 0.0, 0.0)
ob_bridg2_5_shadowmesh.lineart.crease_threshold = 0.0
ob_bridg2_5_mesh.location = (0.0, 0.0, 0.0)
ob_bridg2_5_mesh.lineart.crease_threshold = 0.0

# ---- collection membership
col_collection_1.objects.link(ob_bridg2_5_shadowmesh)
col_collection_1.objects.link(ob_bridg2_5_mesh)

# ---- scene / render settings (as saved in the file)
scene.frame_start = 1; scene.frame_end = 2; scene.frame_set(1)
scene.render.engine = 'BLENDER_EEVEE_NEXT'
scene.render.resolution_percentage = 50
scene.render.dither_intensity = 0.0
scene.cycles.use_denoising = False
scene.cycles.samples = 10
scene.cycles.sampling_pattern = 'TABULATED_SOBOL'
scene.cycles.light_sampling_threshold = 0.0
scene.cycles.use_adaptive_sampling = False
scene.cycles.use_light_tree = False
scene.cycles.blur_glossy = 0.0
scene.cycles.pixel_filter_type = 'GAUSSIAN'
scene.cycles.sample_clamp_indirect = 0.0
scene.view_settings.view_transform = 'Standard'
bpy.context.view_layer.update()

# ---- added for rendering (the .blend has no active camera and no usable light): camera, sun
cam_auto = bpy.data.cameras.new('AutoCamera')
cam_auto.lens = 50.0
cam_auto.sensor_width = 36.0
cam_auto.clip_end = 1000.0
ob_auto_camera = bpy.data.objects.new('AutoCamera', cam_auto)
scene.collection.objects.link(ob_auto_camera)
ob_auto_camera.location = (3.4086, -2.77138, 2.72688)
ob_auto_camera.rotation_euler = (1.09748, -7.21219e-08, 0.694738)
scene.camera = ob_auto_camera
light_auto_sun = bpy.data.lights.new('AutoSun', 'SUN')
light_auto_sun.energy = 3.0
light_auto_sun.angle = 0.0523599
ob_auto_sun = bpy.data.objects.new('AutoSun', light_auto_sun)
scene.collection.objects.link(ob_auto_sun)
ob_auto_sun.rotation_euler = (0.872665, 0.174533, 0.523599)
bpy.context.view_layer.update()
